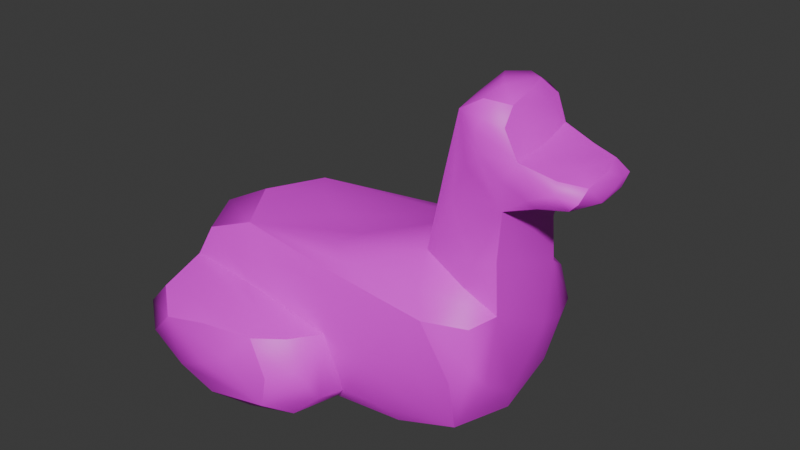 # Source: green_blue.blend  (saved by Blender 5.0.119; exported with 4.5.12 LTS)
import bpy
from mathutils import Matrix  # noqa: F401  (used for matrix-valued properties, if any)

bpy.ops.wm.read_factory_settings(use_empty=True)
scene = bpy.context.scene
scene.name = 'Scene'

# ---- collections
col_collection = bpy.data.collections.new('Collection'); scene.collection.children.link(col_collection)

# ---- images (referenced by path relative to the original .blend; pixels are not part of the script)
import os
ASSET_DIR = os.environ.get("B2B_ASSET_DIR", "")  # directory of the original .blend (textures are referenced by path, not embedded)
HERE = os.path.dirname(os.path.abspath(__file__))  # packed textures are extracted next to this script under _unpacked/

def load_image(name, relpath, width, height, colorspace="sRGB"):
    """Load a texture the original file referenced (path relative to the .blend, or extracted next to this script)."""
    p = next((c for c in (os.path.join(HERE, relpath), os.path.join(ASSET_DIR, relpath)) if relpath and os.path.exists(c)), "")
    if p:
        img = bpy.data.images.load(p, check_existing=True)
        img.name = name
    else:  # same state as the original file: an image datablock whose file is absent (Cycles renders it pink)
        img = bpy.data.images.new(name, width, height)
        img.source = "FILE"
        img.filepath = "//" + (relpath or name)
    img.colorspace_settings.name = colorspace
    return img
img_duck_3_svg_png = load_image('duck_3.svg.png', 'duck_3.svg.png', 1024, 1024, 'sRGB')

# ---- materials (node trees are filled in below, after node groups)
mat_material_001 = bpy.data.materials.new('Material.001')

# ---- material node trees
mat_material_001.use_nodes = True; mat_material_001.node_tree.nodes.clear()
_N = mat_material_001.node_tree.nodes; _L = mat_material_001.node_tree.links
n0 = _N.new('ShaderNodeBsdfPrincipled'); n0.name = 'Principled BSDF'; n0.location = (-200, 100)
n1 = _N.new('ShaderNodeOutputMaterial'); n1.name = 'Material Output'; n1.location = (200, 100)
n2 = _N.new('ShaderNodeTexImage'); n2.name = 'Image Texture'; n2.location = (-490, 80)
n2.image = img_duck_3_svg_png
_L.new(n0.outputs[0], n1.inputs[0])
_L.new(n2.outputs[0], n0.inputs[0])
n1.is_active_output = True

# ---- world
world_world = bpy.data.worlds.new('World'); scene.world = world_world
world_world.use_nodes = True; world_world.node_tree.nodes.clear()
_N = world_world.node_tree.nodes; _L = world_world.node_tree.links
n0 = _N.new('ShaderNodeOutputWorld'); n0.name = 'World Output'; n0.location = (200, 100)
n1 = _N.new('ShaderNodeBackground'); n1.name = 'Background'; n1.location = (-200, 100)
n1.inputs[0].default_value = (0.05088, 0.05088, 0.05088, 1.0)
_L.new(n1.outputs[0], n0.inputs[0])
n0.is_active_output = True
world_world.color = (0.05088, 0.05088, 0.05088)
world_world.sun_shadow_jitter_overblur = 0.0

# ---- meshes
me_squared_duck = bpy.data.meshes.new('squared_duck')
me_squared_duck.from_pydata([(-3.667, 0.5, -3.389), (-4.152, 0.6364, 3.086), (-3.444, 2.611, -3.981), (-4.576, 2.682, -1.934), (-4.333, 3.0, 2.278), (-3.444, 2.222, 4.241), (-3.303, 4.182, -1.722), (-2.737, 4.288, 1.793), (-0.1667, 0.5833, -4.111), (1.111, 0.3333, -2.278), (0.4343, 0.2121, 1.934), (-0.12, 0.84, 4.127), (-0.12, 2.16, -4.127), (0.4444, 2.833, -2.722), (0.7778, 2.667, 2.722), (-0.5556, 2.611, 3.981), (2.444, 4.917, -1.222), (2.889, 5.194, 1.278), (3.424, 8.51, -1.076), (3.566, 8.864, 1.076), (4.434, 1.167, -1.793), (4.152, 0.8485, 1.722), (3.507, 3.94, -2.313), (4.859, 4.535, -1.217), (4.859, 4.04, 1.146), (3.507, 3.94, 2.313), (5.09, 6.978, -1.231), (4.889, 6.778, 1.167), (5.0, 8.247, -1.076), (5.222, 8.056, 1.167), (4.481, 9.306, -0.7222), (4.741, 9.111, 0.7222), (6.741, 7.259, -0.7222), (6.44, 7.187, 0.94), (6.44, 7.813, -0.94), (6.741, 7.741, 0.7222), (-4.219, 2.647, -3.396), (-2.581, 3.108, -2.666), (-1.913, 2.937, -3.469), (-1.95, 2.593, -4.216), (0.2715, 2.609, -3.485), (1.363, 1.515, -2.692), (0.8863, 1.449, -3.46), (0.1765, 1.203, -4.226), (0.2869, 0.39, -3.627), (-1.436, 0.4013, -4.168), (-1.984, 1.467, -4.376), (-4.145, 1.791, -4.154), (2.966, 0.427, -1.931), (2.907, 1.733, -2.454), (4.414, 2.593, -2.325), (2.242, 3.396, -2.496), (0.3938, 4.273, -2.317), (-1.512, 3.705, -2.449), (-4.239, 3.551, -1.893), (0.221, 2.647, 3.469), (-1.961, 3.123, 2.692), (-2.094, 2.948, 3.443), (-2.0, 2.59, 4.227), (-4.191, 2.625, 3.645), (0.2681, 0.3877, 3.413), (1.328, 1.205, 2.666), (0.8636, 1.544, 3.485), (0.1472, 1.824, 4.216), (-4.174, 1.484, 4.159), (-2.027, 0.4255, 4.143), (-1.95, 1.504, 4.429), (4.801, 5.757, -1.159), (4.128, 4.781, -1.555), (3.973, 6.022, -1.452), (4.046, 7.773, -1.445), (3.178, 6.71, -1.142), (5.006, 7.757, -1.445), (4.23, 8.591, -1.424), (4.75, 8.894, -1.087), (3.989, 9.247, -1.087), (5.756, 7.911, -1.119), (5.957, 7.49, -1.417), (6.177, 7.126, -1.101), (6.729, 7.508, -1.074), (2.494, 0.3792, 1.893), (2.9, 1.692, 2.449), (2.265, 3.384, 2.496), (4.394, 2.559, 2.317), (-1.434, 3.705, 2.454), (0.4535, 4.28, 2.325), (-4.151, 3.735, 1.931), (-4.837, 1.518, -2.675), (-4.894, 1.534, 0.5401), (-4.236, 0.3859, -0.02729), (-4.91, 2.828, 0.2205), (-4.865, 1.841, 2.868), (-3.879, 4.309, 0.1001), (-4.785, 3.716, 0.04841), (4.644, 4.023, -1.958), (3.043, 4.476, -1.957), (-0.7014, 4.498, -1.517), (-0.8454, 4.521, 0.2707), (2.168, 5.079, 0.101), (0.1478, 4.54, 1.623), (3.092, 4.495, 1.963), (4.158, 4.758, 1.554), (4.644, 3.977, 1.95), (4.49, 0.6119, -0.1001), (2.923, 0.1087, -0.04841), (0.7673, 0.04505, -0.2205), (-1.295, 0.07058, -2.895), (-1.927, 0.05639, -0.5674), (-1.979, 0.08256, 2.648), (3.019, 6.975, 0.01806), (3.28, 8.875, 7.916e-09), (3.242, 7.241, 1.148), (4.783, 5.454, 1.146), (3.99, 6.033, 1.451), (4.043, 7.794, 1.44), (4.26, 8.596, 1.433), (5.008, 7.632, 1.448), (4.217, 9.26, 1.087), (4.802, 8.717, 1.095), (5.749, 7.099, 1.127), (5.966, 7.522, 1.412), (6.186, 7.876, 1.095), (6.729, 7.492, 1.074), (5.193, 6.731, -0.005315), (4.978, 5.721, -0.004414), (4.975, 4.27, -0.1024), (4.935, 2.788, -1.618), (4.939, 2.318, -0.2775), (4.905, 2.285, 1.51), (4.727, 9.295, -9.313e-10), (3.999, 9.414, 0.03858), (5.961, 7.015, -0.02708), (6.729, 7.142, 0.025), (5.21, 8.172, 0.008188), (5.971, 7.985, 0.02177), (6.729, 7.858, -0.025), (6.935, 7.5, 1.118e-08), (4.968, 8.737, -0.03858), (-2.951, 2.953, -3.167), (-1.079, 2.874, -3.783), (0.9276, 1.938, -3.183), (0.7565, 1.007, -3.801), (-1.046, 1.011, -4.39), (-2.864, 1.975, -4.388), (2.362, 1.099, -2.439), (3.454, 2.532, -2.467), (0.3488, 3.908, -2.465), (-2.901, 3.478, -2.427), (-1.124, 2.958, 3.177), (-2.9, 2.878, 3.802), (0.9178, 1.022, 3.174), (0.7422, 2.003, 3.783), (-2.875, 1.058, 4.386), (-1.117, 1.986, 4.407), (4.317, 5.414, -1.451), (3.694, 6.928, -1.433), (4.375, 8.111, -1.47), (4.328, 8.959, -1.367), (5.624, 7.688, -1.424), (6.31, 7.35, -1.367), (2.289, 1.041, 2.427), (3.455, 2.519, 2.465), (0.3727, 3.907, 2.467), (-2.788, 3.507, 2.439), (-4.736, 1.991, -3.647), (-4.848, 1.063, -0.7865), (-4.948, 2.03, 1.374), (-4.741, 1.991, 3.711), (-4.681, 3.965, 0.774), (-4.842, 3.441, -0.7051), (4.16, 4.467, -1.827), (0.9599, 4.464, -2.063), (-2.101, 4.475, -0.4493), (0.4058, 4.592, 0.7599), (1.098, 4.474, 2.081), (4.171, 4.461, 1.826), (3.575, 0.1676, -0.774), (2.214, 0.07911, 0.7051), (-0.923, 0.02705, -1.384), (-2.875, 0.07757, 0.766), (-1.109, 0.1315, 3.643), (-0.9261, 0.1277, -3.714), (2.911, 6.203, -0.4315), (3.08, 7.772, 0.4527), (4.324, 5.368, 1.448), (3.704, 7.009, 1.433), (4.379, 8.096, 1.471), (4.374, 8.936, 1.371), (5.625, 7.369, 1.425), (6.314, 7.651, 1.365), (4.995, 6.127, -0.4526), (4.962, 5.254, 0.434), (4.977, 3.055, -0.7604), (4.902, 1.605, 0.4468), (4.845, 2.973, 2.061), (4.853, 3.058, -2.079), (4.323, 9.421, 0.4468), (3.704, 9.359, -0.4323), (5.649, 6.979, 0.4397), (6.31, 7.041, -0.4424), (5.656, 8.01, -0.4386), (6.314, 7.959, 0.4405), (6.91, 7.647, -0.4417), (6.91, 7.353, 0.4417), (4.997, 8.516, 0.4354), (4.918, 8.987, -0.4468)], [], [(3, 37, 138, 36), (13, 38, 138, 37), (2, 36, 138, 38), (2, 38, 139, 39), (13, 40, 139, 38), (12, 39, 139, 40), (13, 41, 140, 40), (9, 42, 140, 41), (12, 40, 140, 42), (12, 42, 141, 43), (9, 44, 141, 42), (8, 43, 141, 44), (8, 45, 142, 43), (0, 46, 142, 45), (12, 43, 142, 46), (12, 46, 143, 39), (0, 47, 143, 46), (2, 39, 143, 47), (9, 41, 144, 48), (13, 49, 144, 41), (20, 48, 144, 49), (20, 49, 145, 50), (13, 51, 145, 49), (22, 50, 145, 51), (22, 51, 146, 52), (13, 53, 146, 51), (6, 52, 146, 53), (6, 53, 147, 54), (13, 37, 147, 53), (3, 54, 147, 37), (14, 56, 148, 55), (4, 57, 148, 56), (15, 55, 148, 57), (15, 57, 149, 58), (4, 59, 149, 57), (5, 58, 149, 59), (10, 61, 150, 60), (14, 62, 150, 61), (11, 60, 150, 62), (11, 62, 151, 63), (14, 55, 151, 62), (15, 63, 151, 55), (1, 65, 152, 64), (11, 66, 152, 65), (5, 64, 152, 66), (5, 66, 153, 58), (11, 63, 153, 66), (15, 58, 153, 63), (23, 68, 154, 67), (16, 69, 154, 68), (26, 67, 154, 69), (26, 69, 155, 70), (16, 71, 155, 69), (18, 70, 155, 71), (26, 70, 156, 72), (18, 73, 156, 70), (28, 72, 156, 73), (28, 73, 157, 74), (18, 75, 157, 73), (30, 74, 157, 75), (28, 76, 158, 72), (34, 77, 158, 76), (26, 72, 158, 77), (26, 77, 159, 78), (34, 79, 159, 77), (32, 78, 159, 79), (10, 80, 160, 61), (21, 81, 160, 80), (14, 61, 160, 81), (14, 81, 161, 82), (21, 83, 161, 81), (25, 82, 161, 83), (14, 82, 162, 84), (25, 85, 162, 82), (7, 84, 162, 85), (7, 86, 163, 84), (4, 56, 163, 86), (14, 84, 163, 56), (2, 47, 164, 36), (0, 87, 164, 47), (3, 36, 164, 87), (3, 87, 165, 88), (0, 89, 165, 87), (1, 88, 165, 89), (3, 88, 166, 90), (1, 91, 166, 88), (4, 90, 166, 91), (4, 91, 167, 59), (1, 64, 167, 91), (5, 59, 167, 64), (7, 92, 168, 86), (6, 93, 168, 92), (4, 86, 168, 93), (4, 93, 169, 90), (6, 54, 169, 93), (3, 90, 169, 54), (23, 94, 170, 68), (22, 95, 170, 94), (16, 68, 170, 95), (16, 95, 171, 96), (22, 52, 171, 95), (6, 96, 171, 52), (16, 96, 172, 97), (6, 92, 172, 96), (7, 97, 172, 92), (16, 97, 173, 98), (7, 99, 173, 97), (17, 98, 173, 99), (17, 99, 174, 100), (7, 85, 174, 99), (25, 100, 174, 85), (17, 100, 175, 101), (25, 102, 175, 100), (24, 101, 175, 102), (20, 103, 176, 48), (21, 104, 176, 103), (9, 48, 176, 104), (9, 104, 177, 105), (21, 80, 177, 104), (10, 105, 177, 80), (9, 105, 178, 106), (10, 107, 178, 105), (0, 106, 178, 107), (0, 107, 179, 89), (10, 108, 179, 107), (1, 89, 179, 108), (1, 108, 180, 65), (10, 60, 180, 108), (11, 65, 180, 60), (0, 45, 181, 106), (8, 44, 181, 45), (9, 106, 181, 44), (16, 98, 182, 71), (17, 109, 182, 98), (18, 71, 182, 109), (18, 109, 183, 110), (17, 111, 183, 109), (19, 110, 183, 111), (24, 112, 184, 101), (27, 113, 184, 112), (17, 101, 184, 113), (17, 113, 185, 111), (27, 114, 185, 113), (19, 111, 185, 114), (19, 114, 186, 115), (27, 116, 186, 114), (29, 115, 186, 116), (19, 115, 187, 117), (29, 118, 187, 115), (31, 117, 187, 118), (27, 119, 188, 116), (33, 120, 188, 119), (29, 116, 188, 120), (29, 120, 189, 121), (33, 122, 189, 120), (35, 121, 189, 122), (26, 123, 190, 67), (27, 124, 190, 123), (23, 67, 190, 124), (23, 124, 191, 125), (27, 112, 191, 124), (24, 125, 191, 112), (23, 125, 192, 126), (24, 127, 192, 125), (20, 126, 192, 127), (20, 127, 193, 103), (24, 128, 193, 127), (21, 103, 193, 128), (21, 128, 194, 83), (24, 102, 194, 128), (25, 83, 194, 102), (20, 50, 195, 126), (22, 94, 195, 50), (23, 126, 195, 94), (31, 129, 196, 117), (30, 130, 196, 129), (19, 117, 196, 130), (19, 130, 197, 110), (30, 75, 197, 130), (18, 110, 197, 75), (27, 123, 198, 119), (26, 131, 198, 123), (33, 119, 198, 131), (33, 131, 199, 132), (26, 78, 199, 131), (32, 132, 199, 78), (28, 133, 200, 76), (29, 134, 200, 133), (34, 76, 200, 134), (34, 134, 201, 135), (29, 121, 201, 134), (35, 135, 201, 121), (34, 135, 202, 79), (35, 136, 202, 135), (32, 79, 202, 136), (32, 136, 203, 132), (35, 122, 203, 136), (33, 132, 203, 122), (29, 133, 204, 118), (28, 137, 204, 133), (31, 118, 204, 137), (31, 137, 205, 129), (28, 74, 205, 137), (30, 129, 205, 74)])
me_squared_duck.polygons.foreach_set('use_smooth', [True] * 204)
_k = set([(0, 45), (0, 47), (0, 89), (1, 64), (1, 65), (1, 89), (2, 36), (2, 39), (2, 47), (3, 36), (3, 37), (3, 54), (4, 56), (4, 59), (4, 86), (5, 58), (5, 59), (5, 64), (6, 52), (6, 54), (6, 92), (7, 85), (7, 86), (7, 92), (8, 43), (8, 44), (8, 45), (9, 41), (9, 44), (9, 48), (10, 60), (10, 61), (10, 80), (11, 60), (11, 63), (11, 65), (12, 39), (12, 40), (12, 43), (13, 37), (13, 40), (13, 41), (14, 55), (14, 56), (14, 61), (15, 55), (15, 58), (15, 63), (16, 68), (16, 71), (16, 98), (17, 98), (17, 101), (17, 111), (18, 71), (18, 75), (18, 110), (19, 110), (19, 111), (19, 117), (20, 48), (20, 50), (20, 103), (21, 80), (21, 83), (21, 103), (22, 50), (22, 52), (22, 94), (23, 67), (23, 68), (23, 94), (24, 101), (24, 102), (24, 112), (25, 83), (25, 85), (25, 102), (26, 67), (26, 78), (26, 123), (27, 112), (27, 119), (27, 123), (28, 74), (28, 76), (28, 133), (29, 118), (29, 121), (29, 133), (30, 74), (30, 75), (30, 129), (31, 117), (31, 118), (31, 129), (32, 78), (32, 79), (32, 132), (33, 119), (33, 122), (33, 132), (34, 76), (34, 79), (34, 135), (35, 121), (35, 122), (35, 135)])
me_squared_duck.attributes.new('sharp_edge', 'BOOLEAN', 'EDGE').data.foreach_set('value', [ (min(e.vertices), max(e.vertices)) in _k for e in me_squared_duck.edges])
_uv = me_squared_duck.uv_layers.new(name='UVMap')
_uv.uv.foreach_set('vector', [0.5399, 1.742e-08, 0.5374, 0.2328, 0.534, 0.1909, 0.5313, 0.04447, 0.5399, 0.5788, 0.5331, 0.3107, 0.534, 0.1909, 0.5374, 0.2328, 0.5285, 0.1347, 0.5313, 0.04447, 0.534, 0.1909, 0.5331, 0.3107, 0.5864, 0.8651, 0.5863, 0.6861, 0.5899, 0.5929, 0.5907, 0.696, 0.5865, 0.4138, 0.5907, 0.4386, 0.5899, 0.5929, 0.5863, 0.6861, 0.6685, 0.5207, 0.6685, 0.6622, 0.6639, 0.6364, 0.6633, 0.5364, 0.6574, 0.6022, 0.6585, 0.4503, 0.6611, 0.5005, 0.6623, 0.5789, 0.6574, 0.3136, 0.6633, 0.4453, 0.6611, 0.5005, 0.6585, 0.4503, 0.4842, 0.7103, 0.48, 0.7369, 0.48, 0.6357, 0.4826, 0.5877, 0.5688, 0.7387, 0.5758, 0.8513, 0.5749, 0.8946, 0.5708, 0.8527, 0.6071, 0.7831, 0.6145, 0.8115, 0.6117, 0.8798, 0.6071, 0.9215, 0.5688, 0.9071, 0.5708, 0.8527, 0.5749, 0.8946, 0.572, 0.944, 0.5045, 0.7998, 0.4967, 0.7664, 0.5, 0.7174, 0.5075, 0.7477, 0.4843, 0.6627, 0.4953, 0.6293, 0.5, 0.7174, 0.4967, 0.7664, 0.5075, 0.6328, 0.5075, 0.7477, 0.5, 0.7174, 0.4953, 0.6293, 0.3125, 0.5207, 0.3244, 0.5396, 0.3263, 0.6346, 0.3192, 0.6541, 0.336, 0.5207, 0.3329, 0.6776, 0.3263, 0.6346, 0.3244, 0.5396, 0.326, 0.7282, 0.3192, 0.6541, 0.3263, 0.6346, 0.3329, 0.6776, 0.48, 0.4952, 0.4705, 0.5926, 0.4705, 0.4988, 0.4735, 0.4022, 0.4634, 0.7663, 0.464, 0.5285, 0.4705, 0.4988, 0.4705, 0.5926, 0.4634, 0.3912, 0.4735, 0.4022, 0.4705, 0.4988, 0.464, 0.5285, 0.5275, 6.344e-08, 0.5285, 0.1371, 0.521, 0.1832, 0.5174, 0.1368, 0.5285, 0.375, 0.5186, 0.3307, 0.521, 0.1832, 0.5285, 0.1371, 0.5105, 0.3135, 0.5174, 0.1368, 0.521, 0.1832, 0.5186, 0.3307, 0.5839, -8.203e-09, 0.5911, 0.03139, 0.5878, 0.1815, 0.5839, 0.2071, 0.5991, 0.09245, 0.592, 0.2738, 0.5878, 0.1815, 0.5911, 0.03139, 0.5887, 0.4138, 0.5839, 0.2071, 0.5878, 0.1815, 0.592, 0.2738, 0.3987, 0.723, 0.3987, 0.5811, 0.404, 0.6387, 0.4064, 0.7194, 0.4014, 0.394, 0.4065, 0.5881, 0.404, 0.6387, 0.3987, 0.5811, 0.4146, 0.6607, 0.4064, 0.7194, 0.404, 0.6387, 0.4065, 0.5881, 0.5991, 0.4138, 0.5978, 0.7262, 0.5953, 0.6302, 0.5943, 0.4768, 0.5991, 1.0, 0.5932, 0.7413, 0.5953, 0.6302, 0.5978, 0.7262, 0.5907, 0.5655, 0.5943, 0.4768, 0.5953, 0.6302, 0.5932, 0.7413, 0.624, 0.37, 0.6231, 0.5465, 0.6187, 0.6356, 0.6186, 0.532, 0.624, 0.8085, 0.6162, 0.7843, 0.6187, 0.6356, 0.6231, 0.5465, 0.4996, 0.877, 0.4926, 0.9227, 0.4926, 0.8473, 0.4981, 0.7998, 0.5524, 0.8955, 0.5525, 0.7791, 0.5573, 0.8205, 0.5617, 0.8955, 0.6672, 0.6704, 0.672, 0.7993, 0.6702, 0.8595, 0.6672, 0.8389, 0.537, 0.8529, 0.537, 0.9196, 0.5307, 0.8898, 0.5285, 0.834, 0.3265, 0.7282, 0.334, 0.7626, 0.3336, 0.8167, 0.3293, 0.8221, 0.5104, 0.9332, 0.5062, 0.9235, 0.5068, 0.848, 0.5104, 0.7998, 0.3265, 0.9359, 0.3293, 0.8221, 0.3336, 0.8167, 0.3317, 0.9076, 0.6579, 0.2458, 0.6579, -6.011e-08, 0.6618, 0.08759, 0.6642, 0.2318, 0.6492, 0.3136, 0.6501, 0.1494, 0.6561, 0.1404, 0.6579, 0.2473, 0.6492, -9.066e-08, 0.6567, 0.02939, 0.6561, 0.1404, 0.6501, 0.1494, 0.6422, 0.2777, 0.6422, 0.4272, 0.6361, 0.426, 0.6348, 0.3205, 0.6401, 0.591, 0.6328, 0.5105, 0.6361, 0.426, 0.6422, 0.4272, 0.6296, 0.3972, 0.6348, 0.3205, 0.6361, 0.426, 0.6328, 0.5105, 0.5448, 0.834, 0.5397, 0.7824, 0.5406, 0.7207, 0.5437, 0.7003, 0.5285, 0.7091, 0.5379, 0.6431, 0.5406, 0.7207, 0.5397, 0.7824, 0.5448, 0.5788, 0.5437, 0.7003, 0.5406, 0.7207, 0.5379, 0.6431, 0.6137, 0.6432, 0.6076, 0.7116, 0.6039, 0.6063, 0.6047, 0.5266, 0.5991, 0.7831, 0.6008, 0.6136, 0.6039, 0.6063, 0.6076, 0.7116, 0.5991, 0.4284, 0.6047, 0.5266, 0.6039, 0.6063, 0.6008, 0.6136, 0.6587, 0.6704, 0.6609, 0.8027, 0.658, 0.8224, 0.6562, 0.7558, 0.6609, 0.9087, 0.6568, 0.8793, 0.658, 0.8224, 0.6609, 0.8027, 0.6542, 0.807, 0.6562, 0.7558, 0.658, 0.8224, 0.6568, 0.8793, 0.5654, 0.7791, 0.5657, 0.8537, 0.5627, 0.8836, 0.5617, 0.8543, 0.5687, 0.889, 0.5617, 0.9289, 0.5627, 0.8836, 0.5657, 0.8537, 0.5831, 0.7629, 0.5862, 0.7387, 0.5862, 0.7884, 0.5833, 0.8219, 0.4634, 0.8873, 0.4643, 0.8148, 0.4667, 0.8027, 0.4676, 0.8435, 0.4634, 0.7675, 0.4675, 0.7663, 0.4667, 0.8027, 0.4643, 0.8148, 0.4739, 0.7685, 0.4676, 0.8435, 0.4667, 0.8027, 0.4675, 0.7663, 0.5024, 0.6242, 0.5027, 0.5787, 0.5072, 0.5802, 0.5091, 0.5949, 0.5024, 0.5492, 0.5086, 0.5622, 0.5072, 0.5802, 0.5027, 0.5787, 0.4261, 0.394, 0.4261, 0.4619, 0.4239, 0.4478, 0.424, 0.3967, 0.528, 0.5981, 0.5196, 0.6918, 0.5168, 0.615, 0.5194, 0.5472, 0.5105, 0.7349, 0.5105, 0.5841, 0.5168, 0.615, 0.5196, 0.6918, 0.5123, 0.375, 0.5194, 0.5472, 0.5168, 0.615, 0.5105, 0.5841, 0.5024, 0.2692, 0.5017, 0.4786, 0.4943, 0.4292, 0.4924, 0.2815, 0.5024, 0.6293, 0.4908, 0.4767, 0.4943, 0.4292, 0.5017, 0.4786, 0.4843, 0.296, 0.4924, 0.2815, 0.4943, 0.4292, 0.4908, 0.4767, 0.5688, 0.3304, 0.5596, 0.3615, 0.5564, 0.2093, 0.5605, 0.1196, 0.5524, 0.391, 0.5524, 0.185, 0.5564, 0.2093, 0.5596, 0.3615, 0.5554, 1.181e-07, 0.5605, 0.1196, 0.5564, 0.2093, 0.5524, 0.185, 0.442, 0.4169, 0.4506, 0.3934, 0.4481, 0.4878, 0.4423, 0.5418, 0.4565, 0.4535, 0.4482, 0.5688, 0.4481, 0.4878, 0.4506, 0.3934, 0.442, 0.7608, 0.4423, 0.5418, 0.4481, 0.4878, 0.4482, 0.5688, 0.6555, 0.5971, 0.6555, 0.668, 0.6495, 0.6411, 0.6492, 0.5837, 0.645, 0.9156, 0.6442, 0.8106, 0.6518, 0.7662, 0.6542, 0.7858, 0.6442, 0.6704, 0.6528, 0.6841, 0.6518, 0.7662, 0.6442, 0.8106, 0.5853, 0.7387, 0.5688, 0.662, 0.5721, 0.568, 0.5831, 0.5672, 0.3511, 0.8872, 0.3511, 0.7277, 0.3612, 0.7308, 0.3652, 0.8071, 0.5853, 0.4236, 0.5831, 0.5672, 0.5721, 0.568, 0.5688, 0.4947, 0.4843, 0.2692, 0.4949, 0.1142, 0.5015, 0.1613, 0.4974, 0.2615, 0.5074, -1.251e-08, 0.5098, 0.1276, 0.5015, 0.1613, 0.4949, 0.1142, 0.5105, 0.2692, 0.4974, 0.2615, 0.5015, 0.1613, 0.5098, 0.1276, 0.6492, 0.5837, 0.6501, 0.4422, 0.6555, 0.456, 0.6567, 0.5353, 0.6492, 0.3136, 0.6574, 0.4033, 0.6555, 0.456, 0.6501, 0.4422, 0.6162, 0.886, 0.6173, 0.8085, 0.6226, 0.8469, 0.6226, 0.9266, 0.3954, 0.7372, 0.3787, 0.6458, 0.3772, 0.5483, 0.3869, 0.5834, 0.3722, 0.7372, 0.3724, 0.5486, 0.3772, 0.5483, 0.3787, 0.6458, 0.4843, 0.7998, 0.4926, 0.8649, 0.4904, 0.9165, 0.4843, 0.9228, 0.4287, 0.6514, 0.441, 0.7373, 0.4371, 0.7738, 0.4265, 0.7435, 0.5831, 0.9273, 0.5758, 0.8292, 0.5784, 0.7447, 0.5831, 0.7387, 0.4265, 0.8369, 0.4265, 0.7435, 0.4371, 0.7738, 0.4409, 0.8213, 0.4739, 0.7995, 0.479, 0.7663, 0.4766, 0.8332, 0.4739, 0.8629, 0.4828, 0.8227, 0.4794, 0.8965, 0.4766, 0.8332, 0.479, 0.7663, 0.4838, 0.3912, 0.4838, 0.5846, 0.4821, 0.5877, 0.48, 0.4601, 0.624, 0.06558, 0.6288, -3.434e-08, 0.6283, 0.2395, 0.6241, 0.4294, 0.6685, 0.3136, 0.6685, 0.5207, 0.6658, 0.5022, 0.6633, 0.3817, 0.624, 0.7301, 0.6241, 0.4294, 0.6283, 0.2395, 0.6296, 0.3058, 0.3719, 3.816e-08, 0.3722, 0.3638, 0.365, 0.5233, 0.3613, 0.378, 0.3722, 0.6645, 0.3608, 0.7277, 0.365, 0.5233, 0.3722, 0.3638, 0.3511, 0.5945, 0.3613, 0.378, 0.365, 0.5233, 0.3608, 0.7277, 0.4265, 0.6039, 0.4331, 0.2214, 0.437, 0.3644, 0.4343, 0.5703, 0.4409, 7.657e-09, 0.442, 0.3328, 0.437, 0.3644, 0.4331, 0.2214, 0.442, 0.6514, 0.4343, 0.5703, 0.437, 0.3644, 0.442, 0.3328, 0.6442, 0.6514, 0.6448, 0.3329, 0.6481, 0.4411, 0.6484, 0.6704, 0.6442, -3.533e-08, 0.6492, 0.3658, 0.6481, 0.4411, 0.6448, 0.3329, 0.6295, 0.9361, 0.624, 0.8693, 0.6266, 0.7536, 0.6295, 0.7301, 0.3701, 0.7277, 0.372, 0.8104, 0.3664, 0.8641, 0.3652, 0.8324, 0.372, 0.8878, 0.3656, 0.937, 0.3664, 0.8641, 0.372, 0.8104, 0.336, 0.9201, 0.336, 0.8357, 0.3386, 0.8669, 0.341, 0.9206, 0.442, 0.03465, 0.4512, 0.001718, 0.4542, 0.1125, 0.4521, 0.1949, 0.4634, -4.066e-09, 0.4628, 0.1665, 0.4542, 0.1125, 0.4512, 0.001718, 0.4634, 0.3934, 0.4521, 0.1949, 0.4542, 0.1125, 0.4628, 0.1665, 0.3987, 0.3934, 0.3987, 0.1665, 0.4077, 0.2265, 0.4125, 0.394, 0.3996, -1.888e-08, 0.4121, 0.1731, 0.4077, 0.2265, 0.3987, 0.1665, 0.4265, 0.3878, 0.4125, 0.394, 0.4077, 0.2265, 0.4121, 0.1731, 0.3722, 1.062e-08, 0.3852, 0.03352, 0.3807, 0.2314, 0.3722, 0.2797, 0.3987, 0.06107, 0.3872, 0.3424, 0.3807, 0.2314, 0.3852, 0.03352, 0.3728, 0.5483, 0.3722, 0.2797, 0.3807, 0.2314, 0.3872, 0.3424, 0.3125, 0.5207, 0.3157, 0.292, 0.3297, 0.3639, 0.3349, 0.5165, 0.3125, -6.156e-09, 0.3336, 0.236, 0.3297, 0.3639, 0.3157, 0.292, 0.3511, 0.4463, 0.3349, 0.5165, 0.3297, 0.3639, 0.3336, 0.236, 0.5524, -4.942e-08, 0.5518, 0.2445, 0.5444, 0.3402, 0.5428, 0.2361, 0.5524, 0.5241, 0.5437, 0.5007, 0.5444, 0.3402, 0.5518, 0.2445, 0.5399, 0.4578, 0.5428, 0.2361, 0.5444, 0.3402, 0.5437, 0.5007, 0.4239, 0.9423, 0.4161, 0.6913, 0.4182, 0.634, 0.4236, 0.6737, 0.4146, 0.5445, 0.417, 0.4927, 0.4182, 0.634, 0.4161, 0.6913, 0.4239, 0.394, 0.4236, 0.6737, 0.4182, 0.634, 0.417, 0.4927, 0.5839, 0.4236, 0.576, 0.4078, 0.5794, 0.27, 0.5838, 0.209, 0.5688, 0.3843, 0.5769, 0.18, 0.5794, 0.27, 0.576, 0.4078, 0.5839, -7.031e-08, 0.5838, 0.209, 0.5794, 0.27, 0.5769, 0.18, 0.5991, 0.3879, 0.6052, 0.2063, 0.6081, 0.2978, 0.6057, 0.4268, 0.6122, 4.692e-08, 0.6121, 0.2386, 0.6081, 0.2978, 0.6052, 0.2063, 0.6122, 0.4284, 0.6057, 0.4268, 0.6081, 0.2978, 0.6121, 0.2386, 0.6424, 0.591, 0.6418, 0.7456, 0.6385, 0.7533, 0.6374, 0.694, 0.6424, 0.8837, 0.6364, 0.8374, 0.6385, 0.7533, 0.6418, 0.7456, 0.6296, 0.7892, 0.6374, 0.694, 0.6385, 0.7533, 0.6364, 0.8374, 0.6122, -5.143e-08, 0.6185, 0.05189, 0.6153, 0.166, 0.6122, 0.2072, 0.624, 0.1014, 0.6167, 0.2385, 0.6153, 0.166, 0.6185, 0.05189, 0.6125, 0.37, 0.6122, 0.2072, 0.6153, 0.166, 0.6167, 0.2385, 0.5066, 0.2692, 0.5093, 0.4025, 0.5065, 0.3878, 0.505, 0.3304, 0.5093, 0.5492, 0.5055, 0.4665, 0.5065, 0.3878, 0.5093, 0.4025, 0.5024, 0.4337, 0.505, 0.3304, 0.5065, 0.3878, 0.5055, 0.4665, 0.6702, 0.002915, 0.6701, 0.06531, 0.6673, 0.03892, 0.6654, 3.686e-08, 0.6702, 0.1701, 0.6671, 0.08396, 0.6673, 0.03892, 0.6701, 0.06531, 0.6642, 0.04366, 0.6654, 3.686e-08, 0.6673, 0.03892, 0.6671, 0.08396, 0.462, 0.8706, 0.4567, 0.8838, 0.456, 0.8499, 0.4569, 0.7914, 0.4533, 0.9116, 0.4538, 0.8526, 0.456, 0.8499, 0.4567, 0.8838, 0.4533, 0.7611, 0.4569, 0.7914, 0.456, 0.8499, 0.4538, 0.8526, 0.3983, 0.5483, 0.3986, 0.6397, 0.3965, 0.6451, 0.3954, 0.6165, 0.3981, 0.6988, 0.3954, 0.6831, 0.3965, 0.6451, 0.3986, 0.6397, 0.4239, 0.527, 0.4239, 0.4619, 0.426, 0.4722, 0.4259, 0.5208, 0.6296, 0.01689, 0.638, 0.02364, 0.639, 0.09542, 0.6372, 0.1462, 0.6442, -2.01e-08, 0.644, 0.1316, 0.639, 0.09542, 0.638, 0.02364, 0.6442, 0.2777, 0.6372, 0.1462, 0.639, 0.09542, 0.644, 0.1316, 0.336, 0.779, 0.3434, 0.6425, 0.346, 0.6962, 0.3428, 0.8095, 0.3504, 0.5207, 0.3503, 0.673, 0.346, 0.6962, 0.3434, 0.6425, 0.3504, 0.8357, 0.3428, 0.8095, 0.346, 0.6962, 0.3503, 0.673, 0.5524, 0.391, 0.5595, 0.4173, 0.5572, 0.5591, 0.5524, 0.5928, 0.5673, 0.4391, 0.5611, 0.6418, 0.5572, 0.5591, 0.5595, 0.4173, 0.5534, 0.7791, 0.5524, 0.5928, 0.5572, 0.5591, 0.5611, 0.6418, 0.4843, 0.0673, 0.4742, 0.1962, 0.4703, 0.1128, 0.4745, 1.807e-08, 0.4642, 0.3912, 0.4634, 0.1887, 0.4703, 0.1128, 0.4742, 0.1962, 0.4634, 0.02356, 0.4745, 1.807e-08, 0.4703, 0.1128, 0.4634, 0.1887, 0.462, 0.3934, 0.4616, 0.5586, 0.4575, 0.636, 0.4565, 0.588, 0.462, 0.7611, 0.4572, 0.7517, 0.4575, 0.636, 0.4616, 0.5586, 0.528, 0.7349, 0.528, 0.9213, 0.5241, 0.8992, 0.5217, 0.7846, 0.5524, 0.9123, 0.5476, 0.7502, 0.5487, 0.6962, 0.5518, 0.7259, 0.6672, 0.8538, 0.6609, 0.81, 0.6632, 0.699, 0.6672, 0.6704, 0.5524, 0.5241, 0.5518, 0.7259, 0.5487, 0.6962, 0.5484, 0.585, 0.4516, 0.8854, 0.4478, 0.9007, 0.4468, 0.8515, 0.4492, 0.8262, 0.442, 0.8926, 0.442, 0.8286, 0.4468, 0.8515, 0.4478, 0.9007, 0.4436, 0.7608, 0.4492, 0.8262, 0.4468, 0.8515, 0.442, 0.8286, 0.6071, 0.7831, 0.6063, 0.8516, 0.6012, 0.8358, 0.5991, 0.7836, 0.6071, 0.9154, 0.6006, 0.8785, 0.6012, 0.8358, 0.6063, 0.8516, 0.537, 0.834, 0.5435, 0.8738, 0.541, 0.9347, 0.537, 0.9257, 0.4136, 0.8974, 0.4056, 0.8759, 0.4064, 0.8181, 0.4101, 0.799, 0.3987, 0.8974, 0.4025, 0.7878, 0.4064, 0.8181, 0.4056, 0.8759, 0.4063, 0.723, 0.4101, 0.799, 0.4064, 0.8181, 0.4025, 0.7878, 0.5217, 0.7427, 0.5207, 0.8127, 0.5157, 0.7873, 0.5146, 0.7349, 0.5217, 0.9254, 0.5133, 0.8143, 0.5157, 0.7873, 0.5207, 0.8127, 0.5105, 0.7493, 0.5146, 0.7349, 0.5157, 0.7873, 0.5133, 0.8143, 0.3125, 0.7282, 0.3197, 0.7396, 0.3188, 0.7934, 0.3152, 0.8114, 0.3265, 0.7282, 0.3228, 0.8234, 0.3188, 0.7934, 0.3197, 0.7396, 0.3189, 0.8852, 0.3152, 0.8114, 0.3188, 0.7934, 0.3228, 0.8234, 0.3722, 0.9033, 0.373, 0.836, 0.3781, 0.859, 0.3794, 0.9095, 0.3722, 0.7372, 0.3803, 0.831, 0.3781, 0.859, 0.373, 0.836, 0.3832, 0.8926, 0.3794, 0.9095, 0.3781, 0.859, 0.3803, 0.831, 0.5435, 0.8858, 0.5435, 0.834, 0.5473, 0.835, 0.5475, 0.8698, 0.3454, 0.8357, 0.3454, 0.8772, 0.3419, 0.8802, 0.341, 0.8508, 0.3454, 0.919, 0.341, 0.9113, 0.3419, 0.8802, 0.3454, 0.8772, 0.3454, 0.919, 0.3455, 0.8772, 0.349, 0.8742, 0.3499, 0.9039, 0.3454, 0.8357, 0.3499, 0.8434, 0.349, 0.8742, 0.3455, 0.8772, 0.5443, 0.5241, 0.5442, 0.5754, 0.5401, 0.5754, 0.5399, 0.5418, 0.3972, 0.8514, 0.39, 0.8494, 0.3912, 0.8068, 0.3943, 0.7779, 0.3832, 0.8514, 0.3876, 0.7865, 0.3912, 0.8068, 0.39, 0.8494, 0.3907, 0.7372, 0.3943, 0.7779, 0.3912, 0.8068, 0.3876, 0.7865, 0.506, 0.7998, 0.5062, 0.8538, 0.5017, 0.8422, 0.5007, 0.8026, 0.5062, 0.9257, 0.4996, 0.8679, 0.5017, 0.8422, 0.5062, 0.8538, 0.4265, 0.8789, 0.4265, 0.8369, 0.4305, 0.8376, 0.431, 0.8714])
_ca = me_squared_duck.color_attributes.new('Attribute', 'BYTE_COLOR', 'CORNER')
_ca.data.foreach_set('color', [1.0, 1.0, 1.0, 1.0, 1.0, 1.0, 1.0, 1.0, 1.0, 1.0, 1.0, 1.0, 1.0, 1.0, 1.0, 1.0, 1.0, 1.0, 1.0, 1.0, 1.0, 1.0, 1.0, 1.0, 1.0, 1.0, 1.0, 1.0, 1.0, 1.0, 1.0, 1.0, 1.0, 1.0, 1.0, 1.0, 1.0, 1.0, 1.0, 1.0, 1.0, 1.0, 1.0, 1.0, 1.0, 1.0, 1.0, 1.0, 1.0, 1.0, 1.0, 1.0, 1.0, 1.0, 1.0, 1.0, 1.0, 1.0, 1.0, 1.0, 1.0, 1.0, 1.0, 1.0, 1.0, 1.0, 1.0, 1.0, 1.0, 1.0, 1.0, 1.0, 1.0, 1.0, 1.0, 1.0, 1.0, 1.0, 1.0, 1.0, 1.0, 1.0, 1.0, 1.0, 1.0, 1.0, 1.0, 1.0, 1.0, 1.0, 1.0, 1.0, 1.0, 1.0, 1.0, 1.0, 1.0, 1.0, 1.0, 1.0, 1.0, 1.0, 1.0, 1.0, 1.0, 1.0, 1.0, 1.0, 1.0, 1.0, 1.0, 1.0, 1.0, 1.0, 1.0, 1.0, 1.0, 1.0, 1.0, 1.0, 1.0, 1.0, 1.0, 1.0, 1.0, 1.0, 1.0, 1.0, 1.0, 1.0, 1.0, 1.0, 1.0, 1.0, 1.0, 1.0, 1.0, 1.0, 1.0, 1.0, 1.0, 1.0, 1.0, 1.0, 1.0, 1.0, 1.0, 1.0, 1.0, 1.0, 1.0, 1.0, 1.0, 1.0, 1.0, 1.0, 1.0, 1.0, 1.0, 1.0, 1.0, 1.0, 1.0, 1.0, 1.0, 1.0, 1.0, 1.0, 1.0, 1.0, 1.0, 1.0, 1.0, 1.0, 1.0, 1.0, 1.0, 1.0, 1.0, 1.0, 1.0, 1.0, 1.0, 1.0, 1.0, 1.0, 1.0, 1.0, 1.0, 1.0, 1.0, 1.0, 1.0, 1.0, 1.0, 1.0, 1.0, 1.0, 1.0, 1.0, 1.0, 1.0, 1.0, 1.0, 1.0, 1.0, 1.0, 1.0, 1.0, 1.0, 1.0, 1.0, 1.0, 1.0, 1.0, 1.0, 1.0, 1.0, 1.0, 1.0, 1.0, 1.0, 1.0, 1.0, 1.0, 1.0, 1.0, 1.0, 1.0, 1.0, 1.0, 1.0, 1.0, 1.0, 1.0, 1.0, 1.0, 1.0, 1.0, 1.0, 1.0, 1.0, 1.0, 1.0, 1.0, 1.0, 1.0, 1.0, 1.0, 1.0, 1.0, 1.0, 1.0, 1.0, 1.0, 1.0, 1.0, 1.0, 1.0, 1.0, 1.0, 1.0, 1.0, 1.0, 1.0, 1.0, 1.0, 1.0, 1.0, 1.0, 1.0, 1.0, 1.0, 1.0, 1.0, 1.0, 1.0, 1.0, 1.0, 1.0, 1.0, 1.0, 1.0, 1.0, 1.0, 1.0, 1.0, 1.0, 1.0, 1.0, 1.0, 1.0, 1.0, 1.0, 1.0, 1.0, 1.0, 1.0, 1.0, 1.0, 1.0, 1.0, 1.0, 1.0, 1.0, 1.0, 1.0, 1.0, 1.0, 1.0, 1.0, 1.0, 1.0, 1.0, 1.0, 1.0, 1.0, 1.0, 1.0, 1.0, 1.0, 1.0, 1.0, 1.0, 1.0, 1.0, 1.0, 1.0, 1.0, 1.0, 1.0, 1.0, 1.0, 1.0, 1.0, 1.0, 1.0, 1.0, 1.0, 1.0, 1.0, 1.0, 1.0, 1.0, 1.0, 1.0, 1.0, 1.0, 1.0, 1.0, 1.0, 1.0, 1.0, 1.0, 1.0, 1.0, 1.0, 1.0, 1.0, 1.0, 1.0, 1.0, 1.0, 1.0, 1.0, 1.0, 1.0, 1.0, 1.0, 1.0, 1.0, 1.0, 1.0, 1.0, 1.0, 1.0, 1.0, 1.0, 1.0, 1.0, 1.0, 1.0, 1.0, 1.0, 1.0, 1.0, 1.0, 1.0, 1.0, 1.0, 1.0, 1.0, 1.0, 1.0, 1.0, 1.0, 1.0, 1.0, 1.0, 1.0, 1.0, 1.0, 1.0, 1.0, 1.0, 1.0, 1.0, 1.0, 1.0, 1.0, 1.0, 1.0, 1.0, 1.0, 1.0, 1.0, 1.0, 1.0, 1.0, 1.0, 1.0, 1.0, 1.0, 1.0, 1.0, 1.0, 1.0, 1.0, 1.0, 1.0, 1.0, 1.0, 1.0, 1.0, 1.0, 1.0, 1.0, 1.0, 1.0, 1.0, 1.0, 1.0, 1.0, 1.0, 1.0, 1.0, 1.0, 1.0, 1.0, 1.0, 1.0, 1.0, 1.0, 1.0, 1.0, 1.0, 1.0, 1.0, 1.0, 1.0, 1.0, 1.0, 1.0, 1.0, 1.0, 1.0, 1.0, 1.0, 1.0, 1.0, 1.0, 1.0, 1.0, 1.0, 1.0, 1.0, 1.0, 1.0, 1.0, 1.0, 1.0, 1.0, 1.0, 1.0, 1.0, 1.0, 1.0, 1.0, 1.0, 1.0, 1.0, 1.0, 1.0, 1.0, 1.0, 1.0, 1.0, 1.0, 1.0, 1.0, 1.0, 1.0, 1.0, 1.0, 1.0, 1.0, 1.0, 1.0, 1.0, 1.0, 1.0, 1.0, 1.0, 1.0, 1.0, 1.0, 1.0, 1.0, 1.0, 1.0, 1.0, 1.0, 1.0, 1.0, 1.0, 1.0, 1.0, 1.0, 1.0, 1.0, 1.0, 1.0, 1.0, 1.0, 1.0, 1.0, 1.0, 1.0, 1.0, 1.0, 1.0, 1.0, 1.0, 1.0, 1.0, 1.0, 1.0, 1.0, 1.0, 1.0, 1.0, 1.0, 1.0, 1.0, 1.0, 1.0, 1.0, 1.0, 1.0, 1.0, 1.0, 1.0, 1.0, 1.0, 1.0, 1.0, 1.0, 1.0, 1.0, 1.0, 1.0, 1.0, 1.0, 1.0, 1.0, 1.0, 1.0, 1.0, 1.0, 1.0, 1.0, 1.0, 1.0, 1.0, 1.0, 1.0, 1.0, 1.0, 1.0, 1.0, 1.0, 1.0, 1.0, 1.0, 1.0, 1.0, 1.0, 1.0, 1.0, 1.0, 1.0, 1.0, 1.0, 1.0, 1.0, 1.0, 1.0, 1.0, 1.0, 1.0, 1.0, 1.0, 1.0, 1.0, 1.0, 1.0, 1.0, 1.0, 1.0, 1.0, 1.0, 1.0, 1.0, 1.0, 1.0, 1.0, 1.0, 1.0, 1.0, 1.0, 1.0, 1.0, 1.0, 1.0, 1.0, 1.0, 1.0, 1.0, 1.0, 1.0, 1.0, 1.0, 1.0, 1.0, 1.0, 1.0, 1.0, 1.0, 1.0, 1.0, 1.0, 1.0, 1.0, 1.0, 1.0, 1.0, 1.0, 1.0, 1.0, 1.0, 1.0, 1.0, 1.0, 1.0, 1.0, 1.0, 1.0, 1.0, 1.0, 1.0, 1.0, 1.0, 1.0, 1.0, 1.0, 1.0, 1.0, 1.0, 1.0, 1.0, 1.0, 1.0, 1.0, 1.0, 1.0, 1.0, 1.0, 1.0, 1.0, 1.0, 1.0, 1.0, 1.0, 1.0, 1.0, 1.0, 1.0, 1.0, 1.0, 1.0, 1.0, 1.0, 1.0, 1.0, 1.0, 1.0, 1.0, 1.0, 1.0, 1.0, 1.0, 1.0, 1.0, 1.0, 1.0, 1.0, 1.0, 1.0, 1.0, 1.0, 1.0, 1.0, 1.0, 1.0, 1.0, 1.0, 1.0, 1.0, 1.0, 1.0, 1.0, 1.0, 1.0, 1.0, 1.0, 1.0, 1.0, 1.0, 1.0, 1.0, 1.0, 1.0, 1.0, 1.0, 1.0, 1.0, 1.0, 1.0, 1.0, 1.0, 1.0, 1.0, 1.0, 1.0, 1.0, 1.0, 1.0, 1.0, 1.0, 1.0, 1.0, 1.0, 1.0, 1.0, 1.0, 1.0, 1.0, 1.0, 1.0, 1.0, 1.0, 1.0, 1.0, 1.0, 1.0, 1.0, 1.0, 1.0, 1.0, 1.0, 1.0, 1.0, 1.0, 1.0, 1.0, 1.0, 1.0, 1.0, 1.0, 1.0, 1.0, 1.0, 1.0, 1.0, 1.0, 1.0, 1.0, 1.0, 1.0, 1.0, 1.0, 1.0, 1.0, 1.0, 1.0, 1.0, 1.0, 1.0, 1.0, 1.0, 1.0, 1.0, 1.0, 1.0, 1.0, 1.0, 1.0, 1.0, 1.0, 1.0, 1.0, 1.0, 1.0, 1.0, 1.0, 1.0, 1.0, 1.0, 1.0, 1.0, 1.0, 1.0, 1.0, 1.0, 1.0, 1.0, 1.0, 1.0, 1.0, 1.0, 1.0, 1.0, 1.0, 1.0, 1.0, 1.0, 1.0, 1.0, 1.0, 1.0, 1.0, 1.0, 1.0, 1.0, 1.0, 1.0, 1.0, 1.0, 1.0, 1.0, 1.0, 1.0, 1.0, 1.0, 1.0, 1.0, 1.0, 1.0, 1.0, 1.0, 1.0, 1.0, 1.0, 1.0, 1.0, 1.0, 1.0, 1.0, 1.0, 1.0, 1.0, 1.0, 1.0, 1.0, 1.0, 1.0, 1.0, 1.0, 1.0, 1.0, 1.0, 1.0, 1.0, 1.0, 1.0, 1.0, 1.0, 1.0, 1.0, 1.0, 1.0, 1.0, 1.0, 1.0, 1.0, 1.0, 1.0, 1.0, 1.0, 1.0, 1.0, 1.0, 1.0, 1.0, 1.0, 1.0, 1.0, 1.0, 1.0, 1.0, 1.0, 1.0, 1.0, 1.0, 1.0, 1.0, 1.0, 1.0, 1.0, 1.0, 1.0, 1.0, 1.0, 1.0, 1.0, 1.0, 1.0, 1.0, 1.0, 1.0, 1.0, 1.0, 1.0, 1.0, 1.0, 1.0, 1.0, 1.0, 1.0, 1.0, 1.0, 1.0, 1.0, 1.0, 1.0, 1.0, 1.0, 1.0, 1.0, 1.0, 1.0, 1.0, 1.0, 1.0, 1.0, 1.0, 1.0, 1.0, 1.0, 1.0, 1.0, 1.0, 1.0, 1.0, 1.0, 1.0, 1.0, 1.0, 1.0, 1.0, 1.0, 1.0, 1.0, 1.0, 1.0, 1.0, 1.0, 1.0, 1.0, 1.0, 1.0, 1.0, 1.0, 1.0, 1.0, 1.0, 1.0, 1.0, 1.0, 1.0, 1.0, 1.0, 1.0, 1.0, 1.0, 1.0, 1.0, 1.0, 1.0, 1.0, 1.0, 1.0, 1.0, 1.0, 1.0, 1.0, 1.0, 1.0, 1.0, 1.0, 1.0, 1.0, 1.0, 1.0, 1.0, 1.0, 1.0, 1.0, 1.0, 1.0, 1.0, 1.0, 1.0, 1.0, 1.0, 1.0, 1.0, 1.0, 1.0, 1.0, 1.0, 1.0, 1.0, 1.0, 1.0, 1.0, 1.0, 1.0, 1.0, 1.0, 1.0, 1.0, 1.0, 1.0, 1.0, 1.0, 1.0, 1.0, 1.0, 1.0, 1.0, 1.0, 1.0, 1.0, 1.0, 1.0, 1.0, 1.0, 1.0, 1.0, 1.0, 1.0, 1.0, 1.0, 1.0, 1.0, 1.0, 1.0, 1.0, 1.0, 1.0, 1.0, 1.0, 1.0, 1.0, 1.0, 1.0, 1.0, 1.0, 1.0, 1.0, 1.0, 1.0, 1.0, 1.0, 1.0, 1.0, 1.0, 1.0, 1.0, 1.0, 1.0, 1.0, 1.0, 1.0, 1.0, 1.0, 1.0, 1.0, 1.0, 1.0, 1.0, 1.0, 1.0, 1.0, 1.0, 1.0, 1.0, 1.0, 1.0, 1.0, 1.0, 1.0, 1.0, 1.0, 1.0, 1.0, 1.0, 1.0, 1.0, 1.0, 1.0, 1.0, 1.0, 1.0, 1.0, 1.0, 1.0, 1.0, 1.0, 1.0, 1.0, 1.0, 1.0, 1.0, 1.0, 1.0, 1.0, 1.0, 1.0, 1.0, 1.0, 1.0, 1.0, 1.0, 1.0, 1.0, 1.0, 1.0, 1.0, 1.0, 1.0, 1.0, 1.0, 1.0, 1.0, 1.0, 1.0, 1.0, 1.0, 1.0, 1.0, 1.0, 1.0, 1.0, 1.0, 1.0, 1.0, 1.0, 1.0, 1.0, 1.0, 1.0, 1.0, 1.0, 1.0, 1.0, 1.0, 1.0, 1.0, 1.0, 1.0, 1.0, 1.0, 1.0, 1.0, 1.0, 1.0, 1.0, 1.0, 1.0, 1.0, 1.0, 1.0, 1.0, 1.0, 1.0, 1.0, 1.0, 1.0, 1.0, 1.0, 1.0, 1.0, 1.0, 1.0, 1.0, 1.0, 1.0, 1.0, 1.0, 1.0, 1.0, 1.0, 1.0, 1.0, 1.0, 1.0, 1.0, 1.0, 1.0, 1.0, 1.0, 1.0, 1.0, 1.0, 1.0, 1.0, 1.0, 1.0, 1.0, 1.0, 1.0, 1.0, 1.0, 1.0, 1.0, 1.0, 1.0, 1.0, 1.0, 1.0, 1.0, 1.0, 1.0, 1.0, 1.0, 1.0, 1.0, 1.0, 1.0, 1.0, 1.0, 1.0, 1.0, 1.0, 1.0, 1.0, 1.0, 1.0, 1.0, 1.0, 1.0, 1.0, 1.0, 1.0, 1.0, 1.0, 1.0, 1.0, 1.0, 1.0, 1.0, 1.0, 1.0, 1.0, 1.0, 1.0, 1.0, 1.0, 1.0, 1.0, 1.0, 1.0, 1.0, 1.0, 1.0, 1.0, 1.0, 1.0, 1.0, 1.0, 1.0, 1.0, 1.0, 1.0, 1.0, 1.0, 1.0, 1.0, 1.0, 1.0, 1.0, 1.0, 1.0, 1.0, 1.0, 1.0, 1.0, 1.0, 1.0, 1.0, 1.0, 1.0, 1.0, 1.0, 1.0, 1.0, 1.0, 1.0, 1.0, 1.0, 1.0, 1.0, 1.0, 1.0, 1.0, 1.0, 1.0, 1.0, 1.0, 1.0, 1.0, 1.0, 1.0, 1.0, 1.0, 1.0, 1.0, 1.0, 1.0, 1.0, 1.0, 1.0, 1.0, 1.0, 1.0, 1.0, 1.0, 1.0, 1.0, 1.0, 1.0, 1.0, 1.0, 1.0, 1.0, 1.0, 1.0, 1.0, 1.0, 1.0, 1.0, 1.0, 1.0, 1.0, 1.0, 1.0, 1.0, 1.0, 1.0, 1.0, 1.0, 1.0, 1.0, 1.0, 1.0, 1.0, 1.0, 1.0, 1.0, 1.0, 1.0, 1.0, 1.0, 1.0, 1.0, 1.0, 1.0, 1.0, 1.0, 1.0, 1.0, 1.0, 1.0, 1.0, 1.0, 1.0, 1.0, 1.0, 1.0, 1.0, 1.0, 1.0, 1.0, 1.0, 1.0, 1.0, 1.0, 1.0, 1.0, 1.0, 1.0, 1.0, 1.0, 1.0, 1.0, 1.0, 1.0, 1.0, 1.0, 1.0, 1.0, 1.0, 1.0, 1.0, 1.0, 1.0, 1.0, 1.0, 1.0, 1.0, 1.0, 1.0, 1.0, 1.0, 1.0, 1.0, 1.0, 1.0, 1.0, 1.0, 1.0, 1.0, 1.0, 1.0, 1.0, 1.0, 1.0, 1.0, 1.0, 1.0, 1.0, 1.0, 1.0, 1.0, 1.0, 1.0, 1.0, 1.0, 1.0, 1.0, 1.0, 1.0, 1.0, 1.0, 1.0, 1.0, 1.0, 1.0, 1.0, 1.0, 1.0, 1.0, 1.0, 1.0, 1.0, 1.0, 1.0, 1.0, 1.0, 1.0, 1.0, 1.0, 1.0, 1.0, 1.0, 1.0, 1.0, 1.0, 1.0, 1.0, 1.0, 1.0, 1.0, 1.0, 1.0, 1.0, 1.0, 1.0, 1.0, 1.0, 1.0, 1.0, 1.0, 1.0, 1.0, 1.0, 1.0, 1.0, 1.0, 1.0, 1.0, 1.0, 1.0, 1.0, 1.0, 1.0, 1.0, 1.0, 1.0, 1.0, 1.0, 1.0, 1.0, 1.0, 1.0, 1.0, 1.0, 1.0, 1.0, 1.0, 1.0, 1.0, 1.0, 1.0, 1.0, 1.0, 1.0, 1.0, 1.0, 1.0, 1.0, 1.0, 1.0, 1.0, 1.0, 1.0, 1.0, 1.0, 1.0, 1.0, 1.0, 1.0, 1.0, 1.0, 1.0, 1.0, 1.0, 1.0, 1.0, 1.0, 1.0, 1.0, 1.0, 1.0, 1.0, 1.0, 1.0, 1.0, 1.0, 1.0, 1.0, 1.0, 1.0, 1.0, 1.0, 1.0, 1.0, 1.0, 1.0, 1.0, 1.0, 1.0, 1.0, 1.0, 1.0, 1.0, 1.0, 1.0, 1.0, 1.0, 1.0, 1.0, 1.0, 1.0, 1.0, 1.0, 1.0, 1.0, 1.0, 1.0, 1.0, 1.0, 1.0, 1.0, 1.0, 1.0, 1.0, 1.0, 1.0, 1.0, 1.0, 1.0, 1.0, 1.0, 1.0, 1.0, 1.0, 1.0, 1.0, 1.0, 1.0, 1.0, 1.0, 1.0, 1.0, 1.0, 1.0, 1.0, 1.0, 1.0, 1.0, 1.0, 1.0, 1.0, 1.0, 1.0, 1.0, 1.0, 1.0, 1.0, 1.0, 1.0, 1.0, 1.0, 1.0, 1.0, 1.0, 1.0, 1.0, 1.0, 1.0, 1.0, 1.0, 1.0, 1.0, 1.0, 1.0, 1.0, 1.0, 1.0, 1.0, 1.0, 1.0, 1.0, 1.0, 1.0, 1.0, 1.0, 1.0, 1.0, 1.0, 1.0, 1.0, 1.0, 1.0, 1.0, 1.0, 1.0, 1.0, 1.0, 1.0, 1.0, 1.0, 1.0, 1.0, 1.0, 1.0, 1.0, 1.0, 1.0, 1.0, 1.0, 1.0, 1.0, 1.0, 1.0, 1.0, 1.0, 1.0, 1.0, 1.0, 1.0, 1.0, 1.0, 1.0, 1.0, 1.0, 1.0, 1.0, 1.0, 1.0, 1.0, 1.0, 1.0, 1.0, 1.0, 1.0, 1.0, 1.0, 1.0, 1.0, 1.0, 1.0, 1.0, 1.0, 1.0, 1.0, 1.0, 1.0, 1.0, 1.0, 1.0, 1.0, 1.0, 1.0, 1.0, 1.0, 1.0, 1.0, 1.0, 1.0, 1.0, 1.0, 1.0, 1.0, 1.0, 1.0, 1.0, 1.0, 1.0, 1.0, 1.0, 1.0, 1.0, 1.0, 1.0, 1.0, 1.0, 1.0, 1.0, 1.0, 1.0, 1.0, 1.0, 1.0, 1.0, 1.0, 1.0, 1.0, 1.0, 1.0, 1.0, 1.0, 1.0, 1.0, 1.0, 1.0, 1.0, 1.0, 1.0, 1.0, 1.0, 1.0, 1.0, 1.0, 1.0, 1.0, 1.0, 1.0, 1.0, 1.0, 1.0, 1.0, 1.0, 1.0, 1.0, 1.0, 1.0, 1.0, 1.0, 1.0, 1.0, 1.0, 1.0, 1.0, 1.0, 1.0, 1.0, 1.0, 1.0, 1.0, 1.0, 1.0, 1.0, 1.0, 1.0, 1.0, 1.0, 1.0, 1.0, 1.0, 1.0, 1.0, 1.0, 1.0, 1.0, 1.0, 1.0, 1.0, 1.0, 1.0, 1.0, 1.0, 1.0, 1.0, 1.0, 1.0, 1.0, 1.0, 1.0, 1.0, 1.0, 1.0, 1.0, 1.0, 1.0, 1.0, 1.0, 1.0, 1.0, 1.0, 1.0, 1.0, 1.0, 1.0, 1.0, 1.0, 1.0, 1.0, 1.0, 1.0, 1.0, 1.0, 1.0, 1.0, 1.0, 1.0, 1.0, 1.0, 1.0, 1.0, 1.0, 1.0, 1.0, 1.0, 1.0, 1.0, 1.0, 1.0, 1.0, 1.0, 1.0, 1.0, 1.0, 1.0, 1.0, 1.0, 1.0, 1.0, 1.0, 1.0, 1.0, 1.0, 1.0, 1.0, 1.0, 1.0, 1.0, 1.0, 1.0, 1.0, 1.0, 1.0, 1.0, 1.0, 1.0, 1.0, 1.0, 1.0, 1.0, 1.0, 1.0, 1.0, 1.0, 1.0, 1.0, 1.0, 1.0, 1.0, 1.0, 1.0, 1.0, 1.0, 1.0, 1.0, 1.0, 1.0, 1.0, 1.0, 1.0, 1.0, 1.0, 1.0, 1.0, 1.0, 1.0, 1.0, 1.0, 1.0, 1.0, 1.0, 1.0, 1.0, 1.0, 1.0, 1.0, 1.0, 1.0, 1.0, 1.0, 1.0, 1.0, 1.0, 1.0, 1.0, 1.0, 1.0, 1.0, 1.0, 1.0, 1.0, 1.0, 1.0, 1.0, 1.0, 1.0, 1.0, 1.0, 1.0, 1.0, 1.0, 1.0, 1.0, 1.0, 1.0, 1.0, 1.0, 1.0, 1.0, 1.0, 1.0, 1.0, 1.0, 1.0, 1.0, 1.0, 1.0, 1.0, 1.0, 1.0, 1.0, 1.0, 1.0, 1.0, 1.0, 1.0, 1.0, 1.0, 1.0, 1.0, 1.0, 1.0, 1.0, 1.0, 1.0, 1.0, 1.0, 1.0, 1.0, 1.0, 1.0, 1.0, 1.0, 1.0, 1.0, 1.0, 1.0, 1.0, 1.0, 1.0, 1.0, 1.0, 1.0, 1.0, 1.0, 1.0, 1.0, 1.0, 1.0, 1.0, 1.0, 1.0, 1.0, 1.0, 1.0, 1.0, 1.0, 1.0, 1.0, 1.0, 1.0, 1.0, 1.0, 1.0, 1.0, 1.0, 1.0, 1.0, 1.0, 1.0, 1.0, 1.0, 1.0, 1.0, 1.0, 1.0, 1.0, 1.0, 1.0, 1.0, 1.0, 1.0, 1.0, 1.0, 1.0, 1.0, 1.0, 1.0, 1.0, 1.0, 1.0, 1.0, 1.0, 1.0, 1.0, 1.0, 1.0, 1.0, 1.0, 1.0, 1.0, 1.0, 1.0, 1.0, 1.0, 1.0, 1.0, 1.0, 1.0, 1.0, 1.0, 1.0, 1.0, 1.0, 1.0, 1.0, 1.0, 1.0, 1.0, 1.0, 1.0, 1.0, 1.0, 1.0, 1.0, 1.0, 1.0, 1.0, 1.0, 1.0, 1.0, 1.0, 1.0, 1.0, 1.0, 1.0, 1.0, 1.0, 1.0, 1.0, 1.0, 1.0, 1.0, 1.0, 1.0, 1.0, 1.0, 1.0, 1.0, 1.0, 1.0, 1.0, 1.0, 1.0, 1.0, 1.0, 1.0, 1.0, 1.0, 1.0, 1.0, 1.0, 1.0, 1.0, 1.0, 1.0, 1.0, 1.0, 1.0, 1.0, 1.0, 1.0, 1.0, 1.0, 1.0, 1.0, 1.0, 1.0, 1.0, 1.0, 1.0, 1.0, 1.0, 1.0, 1.0, 1.0, 1.0, 1.0, 1.0, 1.0, 1.0, 1.0, 1.0, 1.0, 1.0, 1.0, 1.0, 1.0, 1.0, 1.0, 1.0, 1.0, 1.0, 1.0, 1.0, 1.0, 1.0, 1.0, 1.0, 1.0, 1.0, 1.0, 1.0, 1.0, 1.0, 1.0, 1.0, 1.0, 1.0, 1.0, 1.0, 1.0, 1.0, 1.0, 1.0, 1.0, 1.0, 1.0, 1.0, 1.0, 1.0, 1.0, 1.0, 1.0, 1.0, 1.0, 1.0, 1.0, 1.0, 1.0, 1.0, 1.0, 1.0, 1.0, 1.0, 1.0, 1.0, 1.0, 1.0, 1.0, 1.0, 1.0, 1.0, 1.0, 1.0, 1.0, 1.0, 1.0, 1.0, 1.0, 1.0, 1.0, 1.0, 1.0, 1.0, 1.0, 1.0, 1.0, 1.0, 1.0, 1.0, 1.0, 1.0, 1.0, 1.0, 1.0, 1.0, 1.0, 1.0, 1.0, 1.0, 1.0, 1.0, 1.0, 1.0, 1.0, 1.0, 1.0, 1.0, 1.0, 1.0, 1.0, 1.0, 1.0, 1.0, 1.0, 1.0, 1.0, 1.0, 1.0, 1.0, 1.0, 1.0, 1.0, 1.0, 1.0, 1.0, 1.0, 1.0, 1.0, 1.0, 1.0, 1.0, 1.0, 1.0, 1.0, 1.0, 1.0, 1.0, 1.0, 1.0, 1.0, 1.0, 1.0, 1.0, 1.0, 1.0, 1.0, 1.0, 1.0, 1.0, 1.0, 1.0, 1.0, 1.0, 1.0, 1.0, 1.0, 1.0, 1.0, 1.0, 1.0, 1.0, 1.0, 1.0, 1.0, 1.0, 1.0, 1.0, 1.0, 1.0, 1.0, 1.0, 1.0, 1.0, 1.0, 1.0, 1.0, 1.0, 1.0, 1.0, 1.0, 1.0, 1.0, 1.0, 1.0, 1.0, 1.0, 1.0, 1.0, 1.0, 1.0, 1.0, 1.0, 1.0, 1.0, 1.0, 1.0, 1.0, 1.0, 1.0, 1.0, 1.0, 1.0, 1.0, 1.0, 1.0, 1.0, 1.0, 1.0, 1.0, 1.0, 1.0, 1.0, 1.0, 1.0, 1.0, 1.0, 1.0, 1.0, 1.0, 1.0, 1.0, 1.0, 1.0, 1.0, 1.0, 1.0, 1.0, 1.0, 1.0, 1.0, 1.0, 1.0, 1.0, 1.0, 1.0, 1.0, 1.0, 1.0, 1.0, 1.0, 1.0, 1.0, 1.0, 1.0, 1.0, 1.0, 1.0, 1.0, 1.0, 1.0, 1.0, 1.0, 1.0, 1.0, 1.0, 1.0, 1.0, 1.0, 1.0, 1.0, 1.0, 1.0, 1.0, 1.0, 1.0, 1.0, 1.0, 1.0, 1.0, 1.0, 1.0, 1.0, 1.0, 1.0, 1.0, 1.0, 1.0, 1.0, 1.0, 1.0, 1.0, 1.0, 1.0, 1.0, 1.0, 1.0, 1.0, 1.0, 1.0, 1.0, 1.0, 1.0, 1.0, 1.0, 1.0, 1.0, 1.0, 1.0, 1.0, 1.0, 1.0, 1.0, 1.0, 1.0, 1.0, 1.0, 1.0, 1.0, 1.0, 1.0, 1.0, 1.0, 1.0, 1.0, 1.0, 1.0, 1.0, 1.0, 1.0, 1.0, 1.0, 1.0, 1.0, 1.0, 1.0, 1.0, 1.0, 1.0, 1.0, 1.0, 1.0, 1.0, 1.0, 1.0, 1.0, 1.0, 1.0, 1.0, 1.0, 1.0, 1.0, 1.0, 1.0, 1.0, 1.0, 1.0, 1.0, 1.0, 1.0, 1.0, 1.0, 1.0, 1.0, 1.0, 1.0, 1.0, 1.0, 1.0, 1.0, 1.0, 1.0, 1.0, 1.0, 1.0, 1.0, 1.0, 1.0, 1.0, 1.0, 1.0, 1.0, 1.0, 1.0, 1.0, 1.0, 1.0, 1.0, 1.0, 1.0, 1.0, 1.0, 1.0, 1.0, 1.0, 1.0, 1.0, 1.0, 1.0, 1.0, 1.0, 1.0, 1.0, 1.0, 1.0, 1.0, 1.0, 1.0, 1.0, 1.0, 1.0, 1.0, 1.0, 1.0, 1.0, 1.0, 1.0, 1.0, 1.0, 1.0, 1.0, 1.0, 1.0, 1.0, 1.0, 1.0, 1.0, 1.0, 1.0, 1.0, 1.0, 1.0, 1.0, 1.0, 1.0, 1.0, 1.0, 1.0, 1.0, 1.0, 1.0, 1.0, 1.0, 1.0, 1.0, 1.0, 1.0, 1.0, 1.0, 1.0, 1.0, 1.0, 1.0, 1.0, 1.0, 1.0, 1.0, 1.0, 1.0, 1.0, 1.0, 1.0, 1.0, 1.0, 1.0, 1.0, 1.0, 1.0, 1.0, 1.0, 1.0, 1.0, 1.0, 1.0, 1.0, 1.0, 1.0, 1.0, 1.0, 1.0, 1.0, 1.0, 1.0, 1.0, 1.0, 1.0, 1.0, 1.0, 1.0, 1.0, 1.0, 1.0, 1.0, 1.0, 1.0, 1.0, 1.0, 1.0, 1.0, 1.0, 1.0, 1.0, 1.0, 1.0, 1.0, 1.0, 1.0, 1.0, 1.0, 1.0, 1.0, 1.0, 1.0, 1.0, 1.0, 1.0, 1.0, 1.0, 1.0, 1.0, 1.0, 1.0, 1.0, 1.0, 1.0, 1.0, 1.0, 1.0, 1.0, 1.0, 1.0, 1.0, 1.0, 1.0, 1.0, 1.0, 1.0, 1.0, 1.0, 1.0, 1.0, 1.0, 1.0, 1.0, 1.0, 1.0, 1.0, 1.0, 1.0, 1.0, 1.0, 1.0, 1.0, 1.0, 1.0, 1.0, 1.0, 1.0, 1.0, 1.0, 1.0, 1.0, 1.0, 1.0, 1.0, 1.0, 1.0, 1.0, 1.0, 1.0, 1.0, 1.0, 1.0, 1.0, 1.0, 1.0, 1.0, 1.0, 1.0, 1.0, 1.0, 1.0, 1.0, 1.0, 1.0, 1.0, 1.0, 1.0, 1.0, 1.0, 1.0, 1.0, 1.0, 1.0, 1.0, 1.0, 1.0, 1.0, 1.0, 1.0, 1.0, 1.0, 1.0, 1.0, 1.0, 1.0, 1.0, 1.0, 1.0, 1.0, 1.0, 1.0, 1.0, 1.0, 1.0, 1.0, 1.0, 1.0, 1.0, 1.0, 1.0, 1.0, 1.0, 1.0, 1.0, 1.0, 1.0, 1.0, 1.0, 1.0, 1.0, 1.0, 1.0, 1.0, 1.0, 1.0, 1.0, 1.0, 1.0, 1.0, 1.0, 1.0, 1.0, 1.0, 1.0, 1.0, 1.0, 1.0, 1.0, 1.0, 1.0, 1.0, 1.0, 1.0, 1.0, 1.0, 1.0, 1.0, 1.0, 1.0, 1.0, 1.0, 1.0, 1.0, 1.0, 1.0, 1.0, 1.0, 1.0, 1.0, 1.0, 1.0, 1.0, 1.0, 1.0, 1.0, 1.0, 1.0, 1.0, 1.0, 1.0, 1.0, 1.0, 1.0, 1.0, 1.0, 1.0, 1.0, 1.0, 1.0, 1.0, 1.0, 1.0, 1.0, 1.0, 1.0, 1.0, 1.0, 1.0, 1.0, 1.0, 1.0, 1.0, 1.0, 1.0, 1.0, 1.0, 1.0, 1.0, 1.0, 1.0, 1.0, 1.0, 1.0, 1.0, 1.0, 1.0, 1.0, 1.0, 1.0, 1.0, 1.0, 1.0, 1.0, 1.0, 1.0, 1.0, 1.0, 1.0, 1.0, 1.0, 1.0, 1.0, 1.0, 1.0, 1.0, 1.0, 1.0, 1.0, 1.0, 1.0, 1.0, 1.0, 1.0, 1.0, 1.0, 1.0, 1.0, 1.0, 1.0, 1.0, 1.0, 1.0, 1.0, 1.0, 1.0, 1.0, 1.0, 1.0, 1.0, 1.0, 1.0, 1.0, 1.0, 1.0, 1.0, 1.0, 1.0, 1.0, 1.0, 1.0, 1.0, 1.0, 1.0, 1.0, 1.0, 1.0, 1.0, 1.0, 1.0, 1.0, 1.0, 1.0, 1.0, 1.0, 1.0, 1.0, 1.0, 1.0, 1.0, 1.0, 1.0, 1.0, 1.0, 1.0, 1.0, 1.0, 1.0, 1.0, 1.0, 1.0, 1.0, 1.0, 1.0, 1.0, 1.0, 1.0, 1.0, 1.0, 1.0, 1.0, 1.0, 1.0, 1.0, 1.0, 1.0, 1.0, 1.0, 1.0, 1.0, 1.0, 1.0, 1.0, 1.0, 1.0, 1.0, 1.0, 1.0, 1.0, 1.0, 1.0, 1.0, 1.0, 1.0, 1.0, 1.0, 1.0, 1.0, 1.0, 1.0, 1.0, 1.0, 1.0, 1.0, 1.0, 1.0, 1.0, 1.0, 1.0, 1.0, 1.0, 1.0, 1.0, 1.0, 1.0, 1.0, 1.0, 1.0, 1.0, 1.0, 1.0, 1.0, 1.0, 1.0, 1.0, 1.0, 1.0, 1.0, 1.0, 1.0, 1.0, 1.0, 1.0, 1.0, 1.0, 1.0, 1.0, 1.0, 1.0, 1.0, 1.0, 1.0, 1.0, 1.0, 1.0, 1.0, 1.0, 1.0, 1.0, 1.0, 1.0, 1.0, 1.0, 1.0, 1.0, 1.0, 1.0, 1.0, 1.0, 1.0, 1.0, 1.0, 1.0, 1.0, 1.0, 1.0, 1.0, 1.0, 1.0, 1.0, 1.0, 1.0, 1.0, 1.0, 1.0, 1.0, 1.0, 1.0, 1.0, 1.0, 1.0, 1.0, 1.0, 1.0, 1.0, 1.0, 1.0, 1.0, 1.0, 1.0, 1.0, 1.0, 1.0, 1.0, 1.0, 1.0, 1.0, 1.0, 1.0, 1.0, 1.0, 1.0, 1.0, 1.0, 1.0, 1.0, 1.0, 1.0, 1.0, 1.0, 1.0, 1.0, 1.0, 1.0, 1.0, 1.0, 1.0, 1.0, 1.0, 1.0, 1.0, 1.0, 1.0, 1.0, 1.0, 1.0, 1.0, 1.0, 1.0, 1.0, 1.0, 1.0, 1.0, 1.0, 1.0, 1.0, 1.0, 1.0, 1.0, 1.0, 1.0, 1.0, 1.0, 1.0, 1.0, 1.0, 1.0, 1.0, 1.0, 1.0, 1.0, 1.0, 1.0, 1.0, 1.0, 1.0, 1.0, 1.0, 1.0, 1.0, 1.0, 1.0, 1.0, 1.0, 1.0, 1.0, 1.0, 1.0, 1.0, 1.0, 1.0, 1.0, 1.0, 1.0, 1.0, 1.0, 1.0, 1.0, 1.0, 1.0, 1.0, 1.0, 1.0, 1.0, 1.0, 1.0, 1.0, 1.0, 1.0, 1.0, 1.0, 1.0, 1.0, 1.0, 1.0, 1.0, 1.0, 1.0, 1.0, 1.0, 1.0, 1.0, 1.0, 1.0, 1.0, 1.0, 1.0, 1.0, 1.0, 1.0, 1.0, 1.0, 1.0, 1.0, 1.0, 1.0, 1.0, 1.0, 1.0, 1.0, 1.0, 1.0, 1.0, 1.0, 1.0, 1.0, 1.0, 1.0, 1.0, 1.0, 1.0, 1.0, 1.0, 1.0, 1.0, 1.0, 1.0, 1.0, 1.0, 1.0, 1.0, 1.0, 1.0, 1.0, 1.0, 1.0, 1.0, 1.0, 1.0, 1.0, 1.0, 1.0, 1.0, 1.0, 1.0, 1.0, 1.0, 1.0, 1.0, 1.0, 1.0])
me_squared_duck.materials.append(mat_material_001)
me_squared_duck.update()
me_squared_duck.normals_split_custom_set([tuple(v) for v in zip(*[iter([-0.2315, 0.9685, -0.09196, -0.05055, 0.9891, -0.1384, -0.1329, 0.9702, -0.2025, -0.197, 0.9653, -0.1713, 0.1241, 0.9778, -0.1686, -0.0002652, 0.9602, -0.2793, -0.1329, 0.9702, -0.2025, -0.05055, 0.9891, -0.1384, -0.1161, 0.9345, -0.3365, -0.197, 0.9653, -0.1713, -0.1329, 0.9702, -0.2025, -0.0002652, 0.9602, -0.2793, -0.1161, 0.9345, -0.3365, -0.0002652, 0.9602, -0.2793, 0.1591, 0.8707, -0.4653, -0.003807, 0.8728, -0.4881, 0.1241, 0.9778, -0.1686, 0.1843, 0.9051, -0.3832, 0.1591, 0.8707, -0.4653, -0.0002652, 0.9602, -0.2793, 0.2313, 0.6562, -0.7183, -0.003807, 0.8728, -0.4881, 0.1591, 0.8707, -0.4653, 0.1843, 0.9051, -0.3832, 0.7741, 0.5648, -0.2861, 0.876, -0.01176, -0.4822, 0.8055, 0.3371, -0.4873, 0.7325, 0.4481, -0.5125, 0.8421, -0.3192, -0.4347, 0.8041, -0.004881, -0.5945, 0.8055, 0.3371, -0.4873, 0.876, -0.01176, -0.4822, 0.661, 0.3215, -0.6781, 0.7325, 0.4481, -0.5125, 0.8055, 0.3371, -0.4873, 0.8041, -0.004881, -0.5945, 0.661, 0.3215, -0.6781, 0.8041, -0.004881, -0.5945, 0.7423, -0.2068, -0.6374, 0.621, -0.05532, -0.7819, 0.8421, -0.3192, -0.4347, 0.6664, -0.4634, -0.5842, 0.7423, -0.2068, -0.6374, 0.8041, -0.004881, -0.5945, 0.4693, -0.4814, -0.7403, 0.621, -0.05532, -0.7819, 0.7423, -0.2068, -0.6374, 0.6664, -0.4634, -0.5842, 0.133, -0.3342, -0.9331, -0.1615, -0.3316, -0.9295, 0.01733, -0.1381, -0.9903, 0.1088, -0.04098, -0.9932, -0.1997, -0.4417, -0.8747, -0.08573, -0.1317, -0.9876, 0.01733, -0.1381, -0.9903, -0.1615, -0.3316, -0.9295, 0.08669, 0.15, -0.9849, 0.1088, -0.04098, -0.9932, 0.01733, -0.1381, -0.9903, -0.08573, -0.1317, -0.9876, 0.08669, 0.15, -0.9849, -0.08573, -0.1317, -0.9876, -0.1356, 0.001845, -0.9908, 0.02583, 0.2028, -0.9789, -0.1997, -0.4417, -0.8747, -0.1846, -0.1951, -0.9633, -0.1356, 0.001845, -0.9908, -0.08573, -0.1317, -0.9876, -0.1755, 0.4109, -0.8946, 0.02583, 0.2028, -0.9789, -0.1356, 0.001845, -0.9908, -0.1846, -0.1951, -0.9633, 0.141, -0.4195, -0.8967, 0.1511, -0.143, -0.9781, 0.1885, -0.2763, -0.9424, 0.2421, -0.3701, -0.8969, 0.0397, 0.1744, -0.9839, 0.1978, -0.1641, -0.9664, 0.1885, -0.2763, -0.9424, 0.1511, -0.143, -0.9781, 0.2628, -0.3107, -0.9134, 0.2421, -0.3701, -0.8969, 0.1885, -0.2763, -0.9424, 0.1978, -0.1641, -0.9664, 0.2628, -0.3107, -0.9134, 0.1978, -0.1641, -0.9664, 0.1556, -0.05913, -0.9861, 0.1955, -0.1322, -0.9718, 0.0397, 0.1744, -0.9839, 0.06718, 0.1547, -0.9857, 0.1556, -0.05913, -0.9861, 0.1978, -0.1641, -0.9664, 0.09937, 0.146, -0.9843, 0.1955, -0.1322, -0.9718, 0.1556, -0.05913, -0.9861, 0.06718, 0.1547, -0.9857, 0.09937, 0.146, -0.9843, 0.06718, 0.1547, -0.9857, -0.01928, 0.3538, -0.9351, -0.03625, 0.439, -0.8978, 0.0397, 0.1744, -0.9839, -0.07185, 0.4753, -0.8769, -0.01928, 0.3538, -0.9351, 0.06718, 0.1547, -0.9857, -0.1787, 0.6325, -0.7537, -0.03625, 0.439, -0.8978, -0.01928, 0.3538, -0.9351, -0.07185, 0.4753, -0.8769, -0.1787, 0.6325, -0.7537, -0.07185, 0.4753, -0.8769, -0.2344, 0.4384, -0.8677, -0.3198, 0.352, -0.8797, 0.0397, 0.1744, -0.9839, -0.121, 0.3206, -0.9395, -0.2344, 0.4384, -0.8677, -0.07185, 0.4753, -0.8769, -0.3666, 0.2098, -0.9064, -0.3198, 0.352, -0.8797, -0.2344, 0.4384, -0.8677, -0.121, 0.3206, -0.9395, 0.1753, 0.9787, 0.107, -0.01342, 0.9793, 0.2021, 0.1235, 0.9693, 0.2125, 0.1593, 0.9723, 0.1713, -0.1108, 0.9725, 0.205, 0.001769, 0.9542, 0.2991, 0.1235, 0.9693, 0.2125, -0.01342, 0.9793, 0.2021, 0.1093, 0.9346, 0.3385, 0.1593, 0.9723, 0.1713, 0.1235, 0.9693, 0.2125, 0.001769, 0.9542, 0.2991, 0.1093, 0.9346, 0.3385, 0.001769, 0.9542, 0.2991, -0.1291, 0.8669, 0.4815, 0.01611, 0.8717, 0.4898, -0.1108, 0.9725, 0.205, -0.1546, 0.9088, 0.3874, -0.1291, 0.8669, 0.4815, 0.001769, 0.9542, 0.2991, -0.1858, 0.6489, 0.7379, 0.01611, 0.8717, 0.4898, -0.1291, 0.8669, 0.4815, -0.1546, 0.9088, 0.3874, 0.6814, -0.7054, 0.1954, 0.8964, -0.2604, 0.3587, 0.8096, -0.383, 0.4448, 0.6967, -0.5424, 0.4695, 0.8512, 0.3747, 0.3674, 0.8171, -0.002244, 0.5765, 0.8096, -0.383, 0.4448, 0.8964, -0.2604, 0.3587, 0.6528, -0.3289, 0.6824, 0.6967, -0.5424, 0.4695, 0.8096, -0.383, 0.4448, 0.8171, -0.002244, 0.5765, 0.6528, -0.3289, 0.6824, 0.8171, -0.002244, 0.5765, 0.7173, 0.2941, 0.6317, 0.5802, 0.1678, 0.797, 0.8512, 0.3747, 0.3674, 0.6065, 0.5695, 0.5549, 0.7173, 0.2941, 0.6317, 0.8171, -0.002244, 0.5765, 0.388, 0.5997, 0.6998, 0.5802, 0.1678, 0.797, 0.7173, 0.2941, 0.6317, 0.6065, 0.5695, 0.5549, -0.3551, -0.7291, 0.5851, -0.05012, -0.4127, 0.9095, -0.2082, -0.3747, 0.9035, -0.2871, -0.4405, 0.8506, 0.1066, -0.1712, 0.9795, 0.007822, -0.04514, 0.999, -0.2082, -0.3747, 0.9035, -0.05012, -0.4127, 0.9095, -0.1024, 0.09594, 0.9901, -0.2871, -0.4405, 0.8506, -0.2082, -0.3747, 0.9035, 0.007822, -0.04514, 0.999, -0.1024, 0.09594, 0.9901, 0.007822, -0.04514, 0.999, 0.112, 0.1726, 0.9786, -0.001115, 0.2462, 0.9692, 0.1066, -0.1712, 0.9795, 0.1423, 0.07548, 0.9869, 0.112, 0.1726, 0.9786, 0.007822, -0.04514, 0.999, 0.1651, 0.4497, 0.8778, -0.001115, 0.2462, 0.9692, 0.112, 0.1726, 0.9786, 0.1423, 0.07548, 0.9869, 0.4574, 0.04542, -0.8881, 0.1479, 0.05853, -0.9873, 0.2131, 0.03675, -0.9763, 0.3681, -0.004826, -0.9298, -0.2107, 0.07427, -0.9747, -0.003961, 0.03376, -0.9994, 0.2131, 0.03675, -0.9763, 0.1479, 0.05853, -0.9873, 0.09628, -0.1764, -0.9796, 0.3681, -0.004826, -0.9298, 0.2131, 0.03675, -0.9763, -0.003961, 0.03376, -0.9994, 0.09628, -0.1764, -0.9796, -0.003961, 0.03376, -0.9994, -0.1887, 0.06664, -0.9798, -0.207, 0.01448, -0.9782, -0.2107, 0.07427, -0.9747, -0.3517, 0.09751, -0.931, -0.1887, 0.06664, -0.9798, -0.003961, 0.03376, -0.9994, -0.409, 0.1707, -0.8964, -0.207, 0.01448, -0.9782, -0.1887, 0.06664, -0.9798, -0.3517, 0.09751, -0.931, 0.09628, -0.1764, -0.9796, -0.207, 0.01448, -0.9782, 0.04838, 0.1406, -0.9889, 0.1297, 0.1403, -0.9816, -0.409, 0.1707, -0.8964, -0.02869, 0.2304, -0.9727, 0.04838, 0.1406, -0.9889, -0.207, 0.01448, -0.9782, 0.3712, 0.4357, -0.82, 0.1297, 0.1403, -0.9816, 0.04838, 0.1406, -0.9889, -0.02869, 0.2304, -0.9727, 0.3712, 0.4357, -0.82, -0.02869, 0.2304, -0.9727, 0.1434, 0.468, -0.872, 0.4744, 0.4249, -0.771, -0.409, 0.1707, -0.8964, -0.05006, 0.6052, -0.7945, 0.1434, 0.468, -0.872, -0.02869, 0.2304, -0.9727, 0.3632, 0.7822, -0.5063, 0.4744, 0.4249, -0.771, 0.1434, 0.468, -0.872, -0.05006, 0.6052, -0.7945, 0.3712, 0.4357, -0.82, 0.2582, 0.6514, -0.7134, 0.1354, 0.2965, -0.9454, 0.1297, 0.1403, -0.9816, 0.3151, 0.6113, -0.7259, 0.222, 0.04843, -0.9738, 0.1354, 0.2965, -0.9454, 0.2582, 0.6514, -0.7134, 0.09628, -0.1764, -0.9796, 0.1297, 0.1403, -0.9816, 0.1354, 0.2965, -0.9454, 0.222, 0.04843, -0.9738, 0.09628, -0.1764, -0.9796, 0.222, 0.04843, -0.9738, 0.4222, -0.1841, -0.8876, 0.3011, -0.6907, -0.6574, 0.3151, 0.6113, -0.7259, 0.588, -0.2076, -0.7817, 0.4222, -0.1841, -0.8876, 0.222, 0.04843, -0.9738, 0.5235, -0.723, -0.4508, 0.3011, -0.6907, -0.6574, 0.4222, -0.1841, -0.8876, 0.588, -0.2076, -0.7817, 0.07284, -0.6251, 0.7772, 0.1852, -0.533, 0.8256, 0.1707, -0.3818, 0.9083, 0.1184, -0.3373, 0.9339, 0.2663, -0.3701, 0.89, 0.2006, -0.208, 0.9573, 0.1707, -0.3818, 0.9083, 0.1852, -0.533, 0.8256, 0.05308, 0.1297, 0.9901, 0.1184, -0.3373, 0.9339, 0.1707, -0.3818, 0.9083, 0.2006, -0.208, 0.9573, 0.05308, 0.1297, 0.9901, 0.2006, -0.208, 0.9573, 0.1653, -0.06491, 0.9841, 0.07037, 0.1504, 0.9861, 0.2663, -0.3701, 0.89, 0.2043, -0.1357, 0.9695, 0.1653, -0.06491, 0.9841, 0.2006, -0.208, 0.9573, 0.1034, 0.1427, 0.9843, 0.07037, 0.1504, 0.9861, 0.1653, -0.06491, 0.9841, 0.2043, -0.1357, 0.9695, 0.05308, 0.1297, 0.9901, 0.07037, 0.1504, 0.9861, -0.01915, 0.3308, 0.9435, -0.05413, 0.4612, 0.8856, 0.1034, 0.1427, 0.9843, -0.02823, 0.4077, 0.9127, -0.01915, 0.3308, 0.9435, 0.07037, 0.1504, 0.9861, -0.1344, 0.6219, 0.7715, -0.05413, 0.4612, 0.8856, -0.01915, 0.3308, 0.9435, -0.02823, 0.4077, 0.9127, -0.1344, 0.6219, 0.7715, -0.1923, 0.4546, 0.8697, -0.1607, 0.4893, 0.8572, -0.05413, 0.4612, 0.8856, -0.2137, 0.3632, 0.9069, -0.02084, 0.3686, 0.9293, -0.1607, 0.4893, 0.8572, -0.1923, 0.4546, 0.8697, 0.05308, 0.1297, 0.9901, -0.05413, 0.4612, 0.8856, -0.1607, 0.4893, 0.8572, -0.02084, 0.3686, 0.9293, -0.4513, 0.5691, -0.6873, -0.713, 0.01042, -0.7011, -0.8647, 0.08746, -0.4946, -0.7203, 0.5436, -0.4309, -0.6963, -0.6535, -0.2969, -0.9511, -0.2329, -0.2031, -0.8647, 0.08746, -0.4946, -0.713, 0.01042, -0.7011, -0.9751, 0.1814, -0.1275, -0.7203, 0.5436, -0.4309, -0.8647, 0.08746, -0.4946, -0.9511, -0.2329, -0.2031, -0.9751, 0.1814, -0.1275, -0.9511, -0.2329, -0.2031, -0.9333, -0.3549, -0.05577, -0.9619, -0.2734, 0.002098, -0.6963, -0.6535, -0.2969, -0.804, -0.5944, 0.01863, -0.9333, -0.3549, -0.05577, -0.9511, -0.2329, -0.2031, -0.8595, -0.48, 0.1754, -0.9619, -0.2734, 0.002098, -0.9333, -0.3549, -0.05577, -0.804, -0.5944, 0.01863, -0.9751, 0.1814, -0.1275, -0.9619, -0.2734, 0.002098, -0.9965, -0.003823, 0.08302, -0.9935, 0.112, 0.01806, -0.8595, -0.48, 0.1754, -0.9814, -0.02314, 0.1906, -0.9965, -0.003823, 0.08302, -0.9619, -0.2734, 0.002098, -0.9073, 0.3682, 0.2029, -0.9935, 0.112, 0.01806, -0.9965, -0.003823, 0.08302, -0.9814, -0.02314, 0.1906, -0.9073, 0.3682, 0.2029, -0.9814, -0.02314, 0.1906, -0.8528, 0.1184, 0.5086, -0.6766, 0.507, 0.5339, -0.8595, -0.48, 0.1754, -0.7222, -0.05539, 0.6895, -0.8528, 0.1184, 0.5086, -0.9814, -0.02314, 0.1906, -0.4071, 0.3703, 0.835, -0.6766, 0.507, 0.5339, -0.8528, 0.1184, 0.5086, -0.7222, -0.05539, 0.6895, -0.2841, 0.9261, 0.2481, -0.4505, 0.8916, -0.04577, -0.7365, 0.6431, 0.2095, -0.7299, 0.5996, 0.3281, -0.5337, 0.8166, -0.2198, -0.8336, 0.5523, -0.001448, -0.7365, 0.6431, 0.2095, -0.4505, 0.8916, -0.04577, -0.9073, 0.3682, 0.2029, -0.7299, 0.5996, 0.3281, -0.7365, 0.6431, 0.2095, -0.8336, 0.5523, -0.001448, -0.9073, 0.3682, 0.2029, -0.8336, 0.5523, -0.001448, -0.8703, 0.4523, -0.1949, -0.9935, 0.112, 0.01806, -0.5337, 0.8166, -0.2198, -0.7849, 0.5604, -0.2645, -0.8703, 0.4523, -0.1949, -0.8336, 0.5523, -0.001448, -0.9751, 0.1814, -0.1275, -0.9935, 0.112, 0.01806, -0.8703, 0.4523, -0.1949, -0.7849, 0.5604, -0.2645, 0.4678, 0.6414, -0.608, 0.3375, 0.6157, -0.712, 0.2397, 0.6683, -0.7042, 0.2195, 0.7504, -0.6235, 0.1265, 0.5829, -0.8026, 0.03755, 0.7361, -0.6759, 0.2397, 0.6683, -0.7042, 0.3375, 0.6157, -0.712, -0.07673, 0.944, -0.3209, 0.2195, 0.7504, -0.6235, 0.2397, 0.6683, -0.7042, 0.03755, 0.7361, -0.6759, -0.07673, 0.944, -0.3209, 0.03755, 0.7361, -0.6759, -0.007138, 0.8164, -0.5775, -0.09614, 0.9707, -0.2202, 0.1265, 0.5829, -0.8026, -0.06517, 0.8826, -0.4656, -0.007138, 0.8164, -0.5775, 0.03755, 0.7361, -0.6759, -0.1151, 0.9819, -0.1503, -0.09614, 0.9707, -0.2202, -0.007138, 0.8164, -0.5775, -0.06517, 0.8826, -0.4656, -0.07673, 0.944, -0.3209, -0.09614, 0.9707, -0.2202, -0.09839, 0.9946, -0.03233, -0.09944, 0.9949, 0.01639, -0.1151, 0.9819, -0.1503, -0.09294, 0.9956, -0.01489, -0.09839, 0.9946, -0.03233, -0.09614, 0.9707, -0.2202, -0.07568, 0.993, 0.09049, -0.09944, 0.9949, 0.01639, -0.09839, 0.9946, -0.03233, -0.09294, 0.9956, -0.01489, -0.07673, 0.944, -0.3209, -0.09944, 0.9949, 0.01639, -0.1772, 0.9841, 0.01011, -0.21, 0.9777, -0.003698, -0.07568, 0.993, 0.09049, -0.1069, 0.9652, 0.2386, -0.1772, 0.9841, 0.01011, -0.09944, 0.9949, 0.01639, -0.07619, 0.8772, 0.4741, -0.21, 0.9777, -0.003698, -0.1772, 0.9841, 0.01011, -0.1069, 0.9652, 0.2386, -0.07619, 0.8772, 0.4741, -0.1069, 0.9652, 0.2386, -0.008165, 0.7491, 0.6624, 0.06553, 0.6726, 0.7371, -0.07568, 0.993, 0.09049, -0.0516, 0.8894, 0.4542, -0.008165, 0.7491, 0.6624, -0.1069, 0.9652, 0.2386, 0.1449, 0.5602, 0.8156, 0.06553, 0.6726, 0.7371, -0.008165, 0.7491, 0.6624, -0.0516, 0.8894, 0.4542, -0.07619, 0.8772, 0.4741, 0.06553, 0.6726, 0.7371, 0.382, 0.6491, 0.6579, 0.3661, 0.712, 0.5991, 0.1449, 0.5602, 0.8156, 0.5432, 0.6236, 0.5622, 0.382, 0.6491, 0.6579, 0.06553, 0.6726, 0.7371, 0.7117, 0.615, 0.3395, 0.3661, 0.712, 0.5991, 0.382, 0.6491, 0.6579, 0.5432, 0.6236, 0.5622, 0.5093, -0.7888, -0.3441, 0.3939, -0.9192, -0.003502, 0.3161, -0.9373, -0.1467, 0.2058, -0.9498, -0.2354, 0.2879, -0.9389, 0.1884, 0.1683, -0.9852, 0.03077, 0.3161, -0.9373, -0.1467, 0.3939, -0.9192, -0.003502, 0.09018, -0.9903, -0.1058, 0.2058, -0.9498, -0.2354, 0.3161, -0.9373, -0.1467, 0.1683, -0.9852, 0.03077, 0.09018, -0.9903, -0.1058, 0.1683, -0.9852, 0.03077, 0.1138, -0.9893, 0.09127, 0.03162, -0.9995, -0.002741, 0.2879, -0.9389, 0.1884, 0.1658, -0.9714, 0.1702, 0.1138, -0.9893, 0.09127, 0.1683, -0.9852, 0.03077, 0.04299, -0.9965, 0.07135, 0.03162, -0.9995, -0.002741, 0.1138, -0.9893, 0.09127, 0.1658, -0.9714, 0.1702, 0.09018, -0.9903, -0.1058, 0.03162, -0.9995, -0.002741, -0.006383, -0.9995, -0.03203, -0.03562, -0.9926, -0.1162, 0.04299, -0.9965, 0.07135, -0.07601, -0.997, -0.01574, -0.006383, -0.9995, -0.03203, 0.03162, -0.9995, -0.002741, -0.1506, -0.9832, -0.1033, -0.03562, -0.9926, -0.1162, -0.006383, -0.9995, -0.03203, -0.07601, -0.997, -0.01574, -0.1506, -0.9832, -0.1033, -0.07601, -0.997, -0.01574, -0.129, -0.9914, 0.02366, -0.1888, -0.982, -0.0113, 0.04299, -0.9965, 0.07135, -0.08731, -0.9906, 0.1052, -0.129, -0.9914, 0.02366, -0.07601, -0.997, -0.01574, -0.2301, -0.9637, 0.1354, -0.1888, -0.982, -0.0113, -0.129, -0.9914, 0.02366, -0.08731, -0.9906, 0.1052, -0.2301, -0.9637, 0.1354, -0.08731, -0.9906, 0.1052, 0.08457, -0.9252, 0.3699, -0.1071, -0.937, 0.3326, 0.04299, -0.9965, 0.07135, 0.1547, -0.9408, 0.3017, 0.08457, -0.9252, 0.3699, -0.08731, -0.9906, 0.1052, 0.1977, -0.7256, 0.6591, -0.1071, -0.937, 0.3326, 0.08457, -0.9252, 0.3699, 0.1547, -0.9408, 0.3017, -0.1506, -0.9832, -0.1033, -0.06183, -0.9375, -0.3424, 0.07026, -0.9424, -0.3269, -0.03562, -0.9926, -0.1162, 0.1763, -0.797, -0.5777, 0.1691, -0.9571, -0.2353, 0.07026, -0.9424, -0.3269, -0.06183, -0.9375, -0.3424, 0.09018, -0.9903, -0.1058, -0.03562, -0.9926, -0.1162, 0.07026, -0.9424, -0.3269, 0.1691, -0.9571, -0.2353, -0.8899, 0.425, -0.1659, -0.9043, 0.423, 0.05818, -0.9294, 0.3678, -0.03189, -0.9536, 0.2474, -0.1714, -0.9243, 0.3189, 0.2097, -0.9806, 0.1955, 0.01191, -0.9294, 0.3678, -0.03189, -0.9043, 0.423, 0.05818, -0.9761, 0.1451, -0.1616, -0.9536, 0.2474, -0.1714, -0.9294, 0.3678, -0.03189, -0.9806, 0.1955, 0.01191, -0.9761, 0.1451, -0.1616, -0.9806, 0.1955, 0.01191, -0.9783, 0.1772, 0.1072, -0.9823, 0.1825, 0.04247, -0.9243, 0.3189, 0.2097, -0.9654, 0.1588, 0.207, -0.9783, 0.1772, 0.1072, -0.9806, 0.1955, 0.01191, -0.9224, 0.2363, 0.3054, -0.9823, 0.1825, 0.04247, -0.9783, 0.1772, 0.1072, -0.9654, 0.1588, 0.207, 0.5302, 0.0208, 0.8476, 0.4486, 0.02756, 0.8933, 0.2459, 0.04271, 0.9684, 0.2658, 0.04146, 0.9631, 0.1619, -0.1642, 0.973, 0.03037, 0.04143, 0.9987, 0.2459, 0.04271, 0.9684, 0.4486, 0.02756, 0.8933, -0.2031, 0.05929, 0.9774, 0.2658, 0.04146, 0.9631, 0.2459, 0.04271, 0.9684, 0.03037, 0.04143, 0.9987, -0.2031, 0.05929, 0.9774, 0.03037, 0.04143, 0.9987, -0.1302, 0.05587, 0.9899, -0.3728, 0.1049, 0.9219, 0.1619, -0.1642, 0.973, -0.2082, 0.009886, 0.978, -0.1302, 0.05587, 0.9899, 0.03037, 0.04143, 0.9987, -0.3735, 0.2454, 0.8946, -0.3728, 0.1049, 0.9219, -0.1302, 0.05587, 0.9899, -0.2082, 0.009886, 0.978, -0.3735, 0.2454, 0.8946, -0.2082, 0.009886, 0.978, 0.00144, 0.07839, 0.9969, -0.02856, 0.2665, 0.9634, 0.1619, -0.1642, 0.973, 0.09899, -0.01909, 0.9949, 0.00144, 0.07839, 0.9969, -0.2082, 0.009886, 0.978, 0.2424, 0.3685, 0.8974, -0.02856, 0.2665, 0.9634, 0.00144, 0.07839, 0.9969, 0.09899, -0.01909, 0.9949, -0.3735, 0.2454, 0.8946, -0.02856, 0.2665, 0.9634, 0.1999, 0.5068, 0.8386, 0.1352, 0.6093, 0.7813, 0.2424, 0.3685, 0.8974, 0.5325, 0.4208, 0.7344, 0.1999, 0.5068, 0.8386, -0.02856, 0.2665, 0.9634, 0.5846, 0.6367, 0.5028, 0.1352, 0.6093, 0.7813, 0.1999, 0.5068, 0.8386, 0.5325, 0.4208, 0.7344, 0.1619, -0.1642, 0.973, 0.1897, -0.5642, 0.8035, 0.1404, -0.1976, 0.9702, 0.09899, -0.01909, 0.9949, 0.2991, -0.6089, 0.7347, 0.2362, -0.02764, 0.9713, 0.1404, -0.1976, 0.9702, 0.1897, -0.5642, 0.8035, 0.2424, 0.3685, 0.8974, 0.09899, -0.01909, 0.9949, 0.1404, -0.1976, 0.9702, 0.2362, -0.02764, 0.9713, 0.2424, 0.3685, 0.8974, 0.2362, -0.02764, 0.9713, 0.4171, 0.183, 0.8903, 0.2973, 0.696, 0.6536, 0.2991, -0.6089, 0.7347, 0.5866, 0.2018, 0.7843, 0.4171, 0.183, 0.8903, 0.2362, -0.02764, 0.9713, 0.5284, 0.7192, 0.4511, 0.2973, 0.696, 0.6536, 0.4171, 0.183, 0.8903, 0.5866, 0.2018, 0.7843, 0.9641, -0.2292, -0.1338, 0.9751, -0.216, 0.04976, 0.9851, -0.1593, -0.06534, 0.9853, -0.08851, -0.1461, 0.9817, -0.1115, 0.1543, 0.9975, -0.06539, 0.02675, 0.9851, -0.1593, -0.06534, 0.9751, -0.216, 0.04976, 0.991, 0.0482, -0.1251, 0.9853, -0.08851, -0.1461, 0.9851, -0.1593, -0.06534, 0.9975, -0.06539, 0.02675, 0.991, 0.0482, -0.1251, 0.9975, -0.06539, 0.02675, 0.996, -0.007794, 0.08874, 0.9998, 0.005373, 0.01698, 0.9817, -0.1115, 0.1543, 0.9877, -0.01606, 0.1553, 0.996, -0.007794, 0.08874, 0.9975, -0.06539, 0.02675, 0.9939, 0.02949, 0.1067, 0.9998, 0.005373, 0.01698, 0.996, -0.007794, 0.08874, 0.9877, -0.01606, 0.1553, 0.991, 0.0482, -0.1251, 0.9998, 0.005373, 0.01698, 0.9979, -0.05626, -0.03083, 0.9565, -0.1184, -0.2668, 0.9939, 0.02949, 0.1067, 0.9897, -0.1365, -0.04222, 0.9979, -0.05626, -0.03083, 0.9998, 0.005373, 0.01698, 0.9409, -0.2575, -0.2202, 0.9565, -0.1184, -0.2668, 0.9979, -0.05626, -0.03083, 0.9897, -0.1365, -0.04222, 0.9409, -0.2575, -0.2202, 0.9897, -0.1365, -0.04222, 0.9611, -0.2687, 0.06368, 0.9396, -0.3422, -5.71e-05, 0.9939, 0.02949, 0.1067, 0.9348, -0.1959, 0.2963, 0.9611, -0.2687, 0.06368, 0.9897, -0.1365, -0.04222, 0.8398, -0.4214, 0.3422, 0.9396, -0.3422, -5.71e-05, 0.9611, -0.2687, 0.06368, 0.9348, -0.1959, 0.2963, 0.8398, -0.4214, 0.3422, 0.9348, -0.1959, 0.2963, 0.7874, 0.03997, 0.6152, 0.6144, -0.138, 0.7768, 0.9939, 0.02949, 0.1067, 0.7566, 0.1752, 0.6299, 0.7874, 0.03997, 0.6152, 0.9348, -0.1959, 0.2963, 0.3106, 0.1866, 0.932, 0.6144, -0.138, 0.7768, 0.7874, 0.03997, 0.6152, 0.7566, 0.1752, 0.6299, 0.9409, -0.2575, -0.2202, 0.6588, -0.08761, -0.7472, 0.7465, 0.05805, -0.6628, 0.9565, -0.1184, -0.2668, 0.2905, 0.1939, -0.937, 0.7543, 0.1917, -0.6279, 0.7465, 0.05805, -0.6628, 0.6588, -0.08761, -0.7472, 0.991, 0.0482, -0.1251, 0.9565, -0.1184, -0.2668, 0.7465, 0.05805, -0.6628, 0.7543, 0.1917, -0.6279, 0.4677, 0.8488, 0.2464, 0.2557, 0.9665, 0.02038, 0.05824, 0.9819, 0.1802, -0.1592, 0.9538, 0.2548, 0.06409, 0.9904, -0.1223, -0.2474, 0.967, 0.06157, 0.05824, 0.9819, 0.1802, 0.2557, 0.9665, 0.02038, -0.5154, 0.83, 0.213, -0.1592, 0.9538, 0.2548, 0.05824, 0.9819, 0.1802, -0.2474, 0.967, 0.06157, -0.5154, 0.83, 0.213, -0.2474, 0.967, 0.06157, -0.5001, 0.8528, -0.1507, -0.6992, 0.7149, 0.002177, 0.06409, 0.9904, -0.1223, -0.4581, 0.8439, -0.2791, -0.5001, 0.8528, -0.1507, -0.2474, 0.967, 0.06157, -0.7879, 0.5153, -0.3371, -0.6992, 0.7149, 0.002177, -0.5001, 0.8528, -0.1507, -0.4581, 0.8439, -0.2791, 0.3614, -0.9243, 0.1229, 0.3497, -0.9361, -0.03716, 0.2942, -0.9536, 0.06358, 0.275, -0.9545, 0.115, 0.2038, -0.9743, -0.09563, 0.2099, -0.9777, -0.006256, 0.2942, -0.9536, 0.06358, 0.3497, -0.9361, -0.03716, 0.178, -0.9789, 0.1, 0.275, -0.9545, 0.115, 0.2942, -0.9536, 0.06358, 0.2099, -0.9777, -0.006256, 0.178, -0.9789, 0.1, 0.2099, -0.9777, -0.006256, 0.2235, -0.9717, -0.07637, 0.2157, -0.9763, 0.01911, 0.2038, -0.9743, -0.09563, 0.1851, -0.9768, -0.1077, 0.2235, -0.9717, -0.07637, 0.2099, -0.9777, -0.006256, 0.3591, -0.919, -0.1627, 0.2157, -0.9763, 0.01911, 0.2235, -0.9717, -0.07637, 0.1851, -0.9768, -0.1077, 0.3711, 0.9279, -0.03535, 0.2795, 0.96, 0.01421, 0.2712, 0.9615, -0.04339, 0.2727, 0.9596, -0.06898, 0.1765, 0.9826, 0.05853, 0.1836, 0.9828, -0.01899, 0.2712, 0.9615, -0.04339, 0.2795, 0.96, 0.01421, 0.174, 0.9801, -0.09514, 0.2727, 0.9596, -0.06898, 0.2712, 0.9615, -0.04339, 0.1836, 0.9828, -0.01899, 0.174, 0.9801, -0.09514, 0.1836, 0.9828, -0.01899, 0.2367, 0.9689, 0.07243, 0.2187, 0.9756, -0.0204, 0.1765, 0.9826, 0.05853, 0.2099, 0.9724, 0.1018, 0.2367, 0.9689, 0.07243, 0.1836, 0.9828, -0.01899, 0.3637, 0.9175, 0.1608, 0.2187, 0.9756, -0.0204, 0.2367, 0.9689, 0.07243, 0.2099, 0.9724, 0.1018, 0.5566, 0.7881, -0.2627, 0.808, 0.5892, -0.0006739, 0.9185, 0.335, -0.2102, 0.8527, 0.442, -0.2785, 0.9311, 0.3255, 0.1648, 1.0, -2.874e-07, -3.011e-08, 0.9185, 0.335, -0.2102, 0.808, 0.5892, -0.0006739, 0.9311, -0.3255, -0.1648, 0.8527, 0.442, -0.2785, 0.9185, 0.335, -0.2102, 1.0, -2.874e-07, -3.011e-08, 0.9311, -0.3255, -0.1648, 1.0, -2.874e-07, -3.011e-08, 0.9185, -0.335, 0.2102, 0.808, -0.5892, 0.0006739, 0.9311, 0.3255, 0.1648, 0.8527, -0.442, 0.2785, 0.9185, -0.335, 0.2102, 1.0, -2.874e-07, -3.011e-08, 0.5566, -0.7881, 0.2627, 0.808, -0.5892, 0.0006739, 0.9185, -0.335, 0.2102, 0.8527, -0.442, 0.2785, 0.8544, 0.516, 0.06173, 0.9045, 0.4253, -0.03159, 0.9017, 0.4269, 0.06814, 0.8967, 0.4309, 0.1006, 0.9476, 0.2908, -0.1319, 0.9331, 0.3597, 0.003806, 0.9017, 0.4269, 0.06814, 0.9045, 0.4253, -0.03159, 0.9281, 0.3493, 0.1292, 0.8967, 0.4309, 0.1006, 0.9017, 0.4269, 0.06814, 0.9331, 0.3597, 0.003806, 0.9281, 0.3493, 0.1292, 0.9331, 0.3597, 0.003806, 0.8684, 0.4732, -0.1485, 0.8699, 0.4932, -0.0006715, 0.9476, 0.2908, -0.1319, 0.8779, 0.4346, -0.201, 0.8684, 0.4732, -0.1485, 0.9331, 0.3597, 0.003806, 0.6671, 0.7034, -0.2452, 0.8699, 0.4932, -0.0006715, 0.8684, 0.4732, -0.1485, 0.8779, 0.4346, -0.201])] * 3)])

# ---- objects
ob_squared_duck = bpy.data.objects.new('squared_duck', me_squared_duck)

# ---- transforms, parenting, visibility, modifiers, constraints
ob_squared_duck.location = (0.0, 0.0, 0.0)
ob_squared_duck.rotation_euler = (1.571, -0.0, 0.0)

# ---- collection membership
col_collection.objects.link(ob_squared_duck)

# ---- scene / render settings (as saved in the file)
scene.frame_start = 1; scene.frame_end = 250; scene.frame_set(1)
scene.render.engine = 'BLENDER_EEVEE_NEXT'
scene.render.bake_bias = 0.0
scene.render.bake_samples = 0
scene.cycles.sampling_pattern = 'TABULATED_SOBOL'
scene.eevee.use_volume_custom_range = False
bpy.context.view_layer.update()

# ---- added for rendering (the .blend has no active camera and no usable light): camera, sun
cam_auto = bpy.data.cameras.new('AutoCamera')
cam_auto.lens = 50.0
cam_auto.sensor_width = 36.0
cam_auto.clip_end = 1000.0
ob_auto_camera = bpy.data.objects.new('AutoCamera', cam_auto)
scene.collection.objects.link(ob_auto_camera)
ob_auto_camera.location = (17.2108, -19.4804, 17.6982)
ob_auto_camera.rotation_euler = (1.09748, -7.21219e-08, 0.694738)
scene.camera = ob_auto_camera
light_auto_sun = bpy.data.lights.new('AutoSun', 'SUN')
light_auto_sun.energy = 3.0
light_auto_sun.angle = 0.0523599
ob_auto_sun = bpy.data.objects.new('AutoSun', light_auto_sun)
scene.collection.objects.link(ob_auto_sun)
ob_auto_sun.rotation_euler = (0.872665, 0.174533, 0.523599)
bpy.context.view_layer.update()
